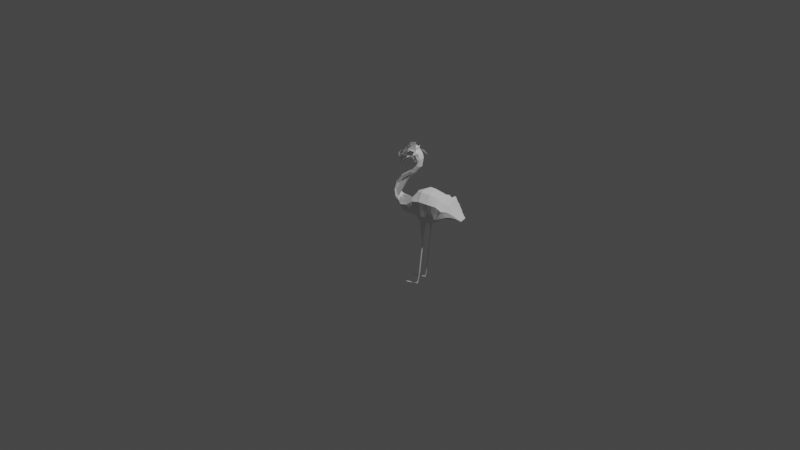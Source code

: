 # Source: flamingo.blend  (saved by Blender 2.82.7; exported with 4.5.12 LTS)
import bpy
from mathutils import Matrix  # noqa: F401  (used for matrix-valued properties, if any)

bpy.ops.wm.read_factory_settings(use_empty=True)
scene = bpy.context.scene
scene.name = 'Scene'

# ---- collections
col_collection = bpy.data.collections.new('Collection'); scene.collection.children.link(col_collection)

# ---- materials (node trees are filled in below, after node groups)
mat_default_obj_002 = bpy.data.materials.new('Default OBJ.002')
mat_default_obj_002.use_transparent_shadow = False

# ---- material node trees
mat_default_obj_002.use_nodes = True; mat_default_obj_002.node_tree.nodes.clear()
_N = mat_default_obj_002.node_tree.nodes; _L = mat_default_obj_002.node_tree.links
n0 = _N.new('ShaderNodeOutputMaterial'); n0.name = 'Material Output'; n0.location = (300, 300)
n1 = _N.new('ShaderNodeBsdfPrincipled'); n1.name = 'Principled BSDF'; n1.location = (10, 300)
n1.distribution = 'GGX'
n1.subsurface_method = 'BURLEY'
n1.inputs[3].default_value = 1.45
n1.inputs[27].default_value = (0.0, 0.0, 0.0, 1.0)
n1.inputs[28].default_value = 1.0
_L.new(n1.outputs[0], n0.inputs[0])
n0.is_active_output = True

# ---- world
world_world = bpy.data.worlds.new('World'); scene.world = world_world
world_world.use_nodes = True; world_world.node_tree.nodes.clear()
_N = world_world.node_tree.nodes; _L = world_world.node_tree.links
n0 = _N.new('ShaderNodeOutputWorld'); n0.name = 'World Output'; n0.location = (300, 300)
n1 = _N.new('ShaderNodeBackground'); n1.name = 'Background'; n1.location = (10, 300)
n1.inputs[0].default_value = (0.05088, 0.05088, 0.05088, 1.0)
_L.new(n1.outputs[0], n0.inputs[0])
n0.is_active_output = True
world_world.color = (0.05088, 0.05088, 0.05088)
world_world.use_sun_shadow = False
world_world.sun_shadow_jitter_overblur = 0.0

# ---- cameras
cam_camera = bpy.data.cameras.new('Camera')
cam_camera.clip_end = 100.0
cam_camera.ortho_scale = 7.314

# ---- lights
light_light = bpy.data.lights.new('Light', 'POINT')
light_light.transmission_factor = 0.0
light_light.energy = 1000.0
light_light.shadow_soft_size = 0.1
light_light.shadow_maximum_resolution = 0.006
light_light.use_absolute_resolution = True

# ---- meshes
me_flamingo = bpy.data.meshes.new('Flamingo')
me_flamingo.from_pydata([(0.0981, 0.03066, -0.1822), (0.1289, 0.04308, -0.1767), (-0.361, 0.4126, 0.146), (-0.19, 0.5214, 0.08026), (0.2831, 0.01491, -0.1345), (0.2845, 0.01042, -0.1311), (0.283, 0.0109, -0.1346), (-0.1805, 0.5218, 0.09294), (-0.1832, 0.5216, 0.08998), (0.2295, 0.06251, -0.137), (0.2104, 0.08391, -0.1356), (-0.3556, 0.4114, 0.1566), (-0.3569, 0.412, 0.153), (0.1384, 0.02934, -0.1418), (0.1606, 0.03131, -0.1433), (0.1914, 0.1053, -0.1342), (0.1712, 0.1314, -0.1322), (-0.3511, 0.4288, 0.1543), (-0.356, 0.4197, 0.1508), (-0.3529, 0.4292, 0.1503), (0.1186, 0.01434, -0.133), (0.09079, 0.001387, -0.1402), (0.1122, 0.01716, -0.1477), (-0.3448, 0.4463, 0.1526), (-0.3464, 0.4466, 0.1485), (0.08254, -0.01354, -0.1234), (-0.3392, 0.4616, 0.1455), (-0.3004, 0.592, 0.1124), (-0.3283, 0.4795, 0.1246), (0.04918, -0.03753, -0.1192), (-0.2775, 0.6007, 0.09724), (-0.2902, 0.5951, 0.1001), (-0.2883, 0.5973, 0.1085), (-0.0003903, -0.05818, -0.08094), (0.04452, -0.05505, -0.08102), (0.00808, -0.06276, -0.05753), (-0.2423, 0.5852, 0.09724), (-0.19, 0.5395, 0.09327), (0.2435, 0.02244, -0.09543), (-0.1879, 0.5585, 0.1164), (-0.1792, 0.5403, 0.1051), (-0.05682, -0.06127, 0.02715), (-0.06347, -0.06102, 0.006322), (-0.2809, 0.5012, 0.1352), (-0.277, 0.5052, 0.1129), (-0.2691, 0.5057, 0.1329), (-0.2366, 0.5917, 0.117), (-0.2331, 0.5931, 0.1308), (0.01655, -0.06733, -0.03412), (0.06415, -0.06175, -0.03132), (0.02652, -0.06836, -0.008999), (-0.2916, 0.4974, 0.1423), (-0.3092, 0.4924, 0.1333), (-0.2995, 0.4963, 0.1234), (-0.2655, 0.6093, 0.1414), (-0.2823, 0.6038, 0.1339), (-0.2786, 0.6047, 0.1481), (0.06943, -0.04613, -0.07011), (0.08297, -0.04906, -0.03822), (-0.315, 0.4809, 0.157), (-0.3315, 0.4687, 0.154), (-0.3204, 0.4805, 0.1436), (-0.2918, 0.6002, 0.1548), (-0.3313, 0.4607, 0.1676), (-0.3373, 0.4536, 0.1635), (-0.3344, 0.4611, 0.1587), (-0.3242, 0.2142, 0.1527), (-0.3085, 0.2419, 0.1491), (0.1018, -0.03636, -0.04521), (0.1048, -0.01957, -0.07698), (0.1172, -0.02159, -0.04762), (-0.3377, 0.4446, 0.1717), (-0.3427, 0.437, 0.1662), (-0.2927, 0.2696, 0.1454), (-0.2576, 0.3077, 0.1243), (0.1488, 0.192, -0.05902), (0.1636, 0.169, -0.08685), (0.1363, 0.1894, -0.09664), (0.1499, 0.004103, -0.05967), (0.1216, -0.006044, -0.07691), (0.1371, 0.00588, -0.08928), (-0.3436, 0.4263, 0.1733), (-0.3489, 0.4178, 0.167), (-0.3458, 0.4274, 0.1666), (0.2117, 0.1127, -0.07697), (0.1824, 0.1401, -0.09638), (0.1929, 0.1419, -0.06799), (-0.3494, 0.4083, 0.1744), (-0.3543, 0.401, 0.1679), (-0.3516, 0.4094, 0.1674), (-0.1626, 0.4644, 0.1045), (-0.1672, 0.4648, 0.09733), (0.2466, 0.0647, -0.09201), (0.2187, 0.08782, -0.1132), (0.2292, 0.08868, -0.08449), (0.2056, 0.02182, -0.08408), (0.2245, 0.02213, -0.08976), (-0.1683, 0.5223, 0.1092), (-0.1657, 0.5045, 0.09851), (0.2959, 0.007682, -0.1021), (0.289, 0.008993, -0.1208), (0.2713, 0.03904, -0.09685), (0.2894, 0.01415, -0.1204), (0.2627, 0.03926, -0.1205), (-0.2573, 0.5103, 0.1306), (-0.04972, -0.06035, -0.09261), (-0.008712, -0.05452, -0.104), (-0.04728, -0.1857, -0.0562), (-0.04637, -0.2671, -0.0538), (-0.04682, -0.2679, -0.06084), (-0.03819, -0.08695, -0.04308), (-0.04966, -0.104, -0.04181), (-0.04775, -0.1035, -0.05156), (-0.06352, -0.08175, -0.01528), (-0.07741, -0.1009, -0.03192), (-0.06353, -0.1025, -0.03687), (-0.05798, -0.1842, -0.04424), (-0.05243, -0.2659, -0.05162), (-0.04058, -0.6543, -0.07551), (-0.04101, -0.6988, -0.07804), (-0.04629, -0.4379, -0.0623), (-0.04015, -0.6099, -0.07299), (-0.0421, -0.4398, -0.07048), (-0.03566, -0.6106, -0.0746), (-0.03739, -0.6116, -0.08013), (-0.03875, -0.7147, -0.08464), (-0.03843, -0.7263, -0.07423), (-0.04114, -0.7283, -0.0819), (-0.03685, -0.6564, -0.08371), (-0.03456, -0.701, -0.08155), (-0.125, -0.7305, -0.04016), (-0.08658, -0.7251, -0.05513), (-0.04464, -0.7092, -0.07414), (-0.0482, -0.7196, -0.07011), (-0.1775, -0.7354, -0.05317), (-0.08146, -0.7311, -0.05688), (-0.1277, -0.7355, -0.048), (-0.08442, -0.7319, -0.06495), (-0.1755, -0.7355, -0.04698), (-0.1494, -0.7367, -0.04183), (-0.1693, -0.7379, -0.03111), (-0.1467, -0.7333, -0.03598), (-0.1519, -0.7365, -0.04834), (-0.1735, -0.7355, -0.04078), (-0.09065, -0.7314, -0.08128), (-0.1309, -0.7352, -0.05647), (-0.1342, -0.7348, -0.06494), (-0.04098, -0.7158, -0.09135), (-0.04319, -0.4407, -0.07677), (-0.04252, -0.08414, -0.06246), (-0.05148, -0.08155, -0.08021), (-0.1846, 0.5399, 0.0992), (-0.1952, 0.5558, 0.1001), (-0.2404, 0.5874, 0.1038), (-0.2385, 0.5895, 0.1104), (-0.3031, 0.4962, 0.1145), (-0.3161, 0.4909, 0.1175), (-0.3068, 0.4962, 0.1057), (-0.2725, 0.6055, 0.1162), (-0.2863, 0.5994, 0.117), (-0.2843, 0.6016, 0.1255), (0.06262, -0.04349, -0.0865), (0.03818, -0.05094, -0.09883), (0.05581, -0.04086, -0.1029), (-0.323, 0.4802, 0.1373), (-0.3351, 0.4688, 0.1444), (-0.3256, 0.4798, 0.131), (-0.2975, 0.5958, 0.1273), (-0.336, 0.4613, 0.1543), (-0.3401, 0.454, 0.1554), (-0.3376, 0.4614, 0.1499), (0.08069, -0.03193, -0.09208), (0.09013, -0.01675, -0.1076), (0.09746, -0.01816, -0.09231), (-0.3416, 0.4456, 0.1607), (-0.3463, 0.4379, 0.158), (-0.3432, 0.446, 0.1567), (-0.2608, 0.3085, 0.1204), (0.1594, 0.1652, -0.1013), (0.1262, 0.1805, -0.1283), (0.1312, 0.1849, -0.1125), (0.1311, 0.008695, -0.1038), (0.1068, -0.002725, -0.1083), (0.125, 0.01151, -0.1183), (-0.2212, 0.3449, 0.1063), (-0.201, 0.3852, 0.0955), (-0.1971, 0.385, 0.09947), (-0.3476, 0.4279, 0.1625), (-0.3525, 0.4187, 0.1589), (-0.3494, 0.4283, 0.1584), (0.198, 0.1093, -0.1153), (0.1749, 0.1343, -0.1202), (0.1787, 0.1372, -0.1083), (0.1687, 0.02459, -0.1208), (0.1431, 0.02574, -0.1284), (0.1646, 0.02797, -0.1321), (-0.3529, 0.4101, 0.1638), (-0.3543, 0.4107, 0.1602), (-0.1731, 0.4251, 0.09265), (-0.1744, 0.4646, 0.09088), (0.2339, 0.06375, -0.1261), (0.2132, 0.08521, -0.1282), (0.2159, 0.08652, -0.1207), (-0.1751, 0.5222, 0.09886), (-0.1778, 0.522, 0.0959), (0.2875, 0.009468, -0.1243), (0.2858, 0.005357, -0.128), (0.286, 0.009944, -0.1277), (0.2608, 0.03905, -0.125), (0.2862, 0.01453, -0.1274), (-0.2677, 0.5115, 0.1029), (0.1864, 0.01842, -0.07667), (0.1815, 0.01224, -0.03688), (0.1671, 0.01502, -0.06927), (-0.1977, 0.06921, 0.3065), (-0.2356, 0.06648, 0.2791), (-0.1904, 0.05664, 0.3033), (-0.03647, 0.07319, 0.302), (-0.06512, 0.1074, 0.3207), (-0.05975, 0.06068, 0.3083), (0.00434, 0.07454, 0.29), (0.03271, 0.148, 0.2957), (-0.002784, 0.1398, 0.3036), (0.08224, 0.0753, 0.2626), (0.115, 0.1431, 0.2642), (0.07386, 0.1455, 0.28), (0.1543, 0.07643, 0.2361), (0.19, 0.139, 0.2295), (0.1525, 0.141, 0.2468), (-0.1142, 0.04749, 0.321), (-0.09196, 0.08323, 0.3299), (-0.126, 0.07552, 0.3318), (0.2088, 0.07068, 0.2154), (0.2455, 0.1101, 0.2071), (0.2177, 0.1246, 0.2183), (0.2398, 0.06497, 0.1645), (0.2552, 0.09394, 0.1228), (0.2504, 0.102, 0.1649), (0.2616, 0.06172, 0.1014), (0.2742, 0.07182, 0.07855), (0.2647, 0.08288, 0.1007), (0.2827, 0.04852, 0.05789), (0.2936, 0.0473, 0.03507), (0.2839, 0.05956, 0.05681), (0.309, 0.02491, 0.009142), (0.3245, 0.0124, -0.018), (0.309, 0.02985, 0.008535), (-0.2671, 0.08008, 0.2662), (-0.3018, 0.08584, 0.2591), (-0.2687, 0.07409, 0.2689), (-0.3343, 0.149, 0.2407), (-0.3213, 0.1175, 0.2525), (-0.3165, 0.1213, 0.2471), (-0.3289, 0.2179, 0.2315), (-0.3394, 0.185, 0.2412), (-0.3316, 0.1835, 0.2361), (-0.2923, 0.2848, 0.22), (-0.3194, 0.2573, 0.2308), (-0.3106, 0.2513, 0.2258), (-0.2085, 0.3581, 0.1921), (-0.2569, 0.3302, 0.2106), (-0.2504, 0.3214, 0.2061), (-0.1704, 0.4318, 0.1768), (-0.1925, 0.4016, 0.1883), (-0.1894, 0.395, 0.1844), (-0.1639, 0.4629, 0.1769), (-0.1634, 0.4887, 0.1849), (-0.1777, 0.5289, 0.1864), (-0.1772, 0.5059, 0.191), (-0.1675, 0.5114, 0.1817), (-0.1889, 0.539, 0.2252), (-0.1968, 0.5225, 0.2272), (-0.1833, 0.5339, 0.2058), (-0.2139, 0.5413, 0.2544), (-0.2126, 0.5166, 0.2687), (-0.2014, 0.5402, 0.2398), (-0.2475, 0.5321, 0.2637), (-0.2377, 0.5063, 0.276), (-0.2307, 0.5367, 0.2591), (-0.2844, 0.4978, 0.253), (-0.2755, 0.4853, 0.2606), (-0.266, 0.515, 0.2584), (-0.319, 0.4618, 0.2442), (-0.306, 0.4617, 0.2447), (-0.3017, 0.4798, 0.2486), (-0.3305, 0.4352, 0.2344), (-0.3197, 0.4442, 0.2364), (-0.3248, 0.4485, 0.2393), (-0.3327, 0.4252, 0.2323), (-0.3309, 0.4154, 0.2284), (-0.3282, 0.4248, 0.2305), (-0.3354, 0.4036, 0.222), (-0.3321, 0.4095, 0.2253), (-0.3351, 0.4094, 0.2262), (0.309, 0.01997, 0.00975), (0.2904, 0.02873, 0.02911), (0.3069, 0.01663, 0.001996), (-0.1719, 0.5481, 0.172), (-0.1645, 0.5347, 0.1758), (-0.166, 0.5358, 0.1641), (-0.02266, 0.1764, 0.2769), (0.01803, 0.1884, 0.2693), (-0.2756, 0.06787, 0.2623), (-0.3109, 0.08321, 0.2513), (0.01148, 0.009321, 0.2765), (-0.03525, -0.002582, 0.2579), (0.01048, -0.01741, 0.2399), (-0.2221, 0.5095, 0.2501), (-0.2225, 0.5114, 0.2801), (-0.2323, 0.5035, 0.2601), (-0.2656, 0.08607, 0.2635), (-0.2432, 0.08471, 0.2606), (-0.2704, 0.09567, 0.2471), (-0.1903, 0.5637, 0.2109), (-0.1779, 0.5604, 0.1798), (-0.1976, 0.5712, 0.2023), (0.1003, 0.1835, 0.2378), (0.05916, 0.186, 0.2535), (-0.3306, 0.116, 0.2459), (-0.3409, 0.1492, 0.2459), (-0.3503, 0.1488, 0.2405), (0.09065, 0.005106, 0.2453), (0.05627, -0.03225, 0.222), (0.09112, -0.02899, 0.2025), (-0.2478, 0.498, 0.2557), (-0.2529, 0.5013, 0.2719), (-0.2634, 0.4925, 0.2514), (-0.3117, 0.1251, 0.2417), (-0.2975, 0.1066, 0.2337), (-0.3113, 0.1291, 0.2282), (-0.2237, 0.5671, 0.2421), (-0.2174, 0.5819, 0.2247), (-0.2345, 0.5786, 0.2301), (0.1706, 0.1719, 0.1976), (0.1355, 0.1777, 0.2177), (-0.3484, 0.1859, 0.2356), (-0.3378, 0.2209, 0.2365), (-0.3465, 0.2229, 0.2308), (0.1561, 0.01181, 0.2254), (0.1258, -0.02572, 0.1827), (0.1492, -0.01679, 0.1761), (-0.2832, 0.48, 0.2418), (-0.2981, 0.4693, 0.2493), (-0.3031, 0.4674, 0.2322), (-0.3238, 0.1819, 0.231), (-0.325, 0.1516, 0.2228), (-0.3217, 0.1824, 0.2194), (-0.117, 0.1161, 0.303), (-0.1476, 0.1011, 0.3004), (-0.2676, 0.5557, 0.2383), (-0.2421, 0.563, 0.2556), (-0.2516, 0.5753, 0.2355), (-0.05437, 0.01396, 0.2958), (-0.08636, -0.002724, 0.2661), (-0.06084, -0.002649, 0.2619), (-0.3098, 0.2954, 0.214), (-0.3282, 0.2592, 0.2224), (-0.31, 0.4602, 0.228), (-0.3138, 0.4541, 0.2401), (-0.3169, 0.453, 0.2238), (-0.3017, 0.2454, 0.2207), (-0.3184, 0.2132, 0.216), (-0.3015, 0.2438, 0.2091), (-0.3094, 0.5069, 0.2404), (-0.2708, 0.5264, 0.2566), (-0.2837, 0.5361, 0.241), (0.2262, 0.143, 0.1752), (0.1984, 0.1574, 0.1864), (-0.226, 0.3688, 0.1861), (-0.2679, 0.3321, 0.2001), (0.1999, 0.01681, 0.2124), (0.1726, -0.007862, 0.1695), (0.1847, -0.002047, 0.1607), (-0.3216, 0.4441, 0.2223), (-0.3255, 0.4342, 0.2326), (-0.3264, 0.4353, 0.2209), (-0.2439, 0.3127, 0.2015), (-0.2846, 0.2743, 0.2021), (-0.2442, 0.3103, 0.1894), (-0.3396, 0.4588, 0.2352), (-0.3241, 0.4695, 0.2482), (-0.3351, 0.4777, 0.2398), (0.2432, 0.1191, 0.09977), (0.2347, 0.131, 0.1375), (-0.3447, 0.4283, 0.2284), (-0.3356, 0.4361, 0.2361), (-0.344, 0.4399, 0.2307), (-0.1801, 0.4373, 0.17), (-0.203, 0.4031, 0.178), (0.2292, 0.02793, 0.1641), (0.1968, 0.00377, 0.1519), (0.2164, 0.01744, 0.1282), (-0.1842, 0.3855, 0.1691), (-0.2043, 0.3495, 0.188), (-0.2037, 0.3462, 0.1766), (-0.332, 0.4163, 0.2197), (-0.3292, 0.4258, 0.2203), (0.2671, 0.08356, 0.06175), (0.2551, 0.1013, 0.08076), (-0.3383, 0.4035, 0.2164), (-0.3375, 0.4037, 0.2219), (-0.341, 0.4041, 0.2178), (-0.1731, 0.4863, 0.1723), (-0.1766, 0.4618, 0.1711), (0.2585, 0.04055, 0.1022), (0.236, 0.0311, 0.1044), (0.2501, 0.03284, 0.08551), (-0.1832, 0.04407, 0.3001), (-0.2403, 0.05253, 0.2733), (-0.1905, 0.03136, 0.2856), (-0.3338, 0.4096, 0.2173), (-0.3334, 0.4036, 0.2221), (-0.3356, 0.4028, 0.2149), (-0.1587, 0.4624, 0.1594), (-0.1684, 0.4272, 0.1732), (-0.1646, 0.4247, 0.1616), (-0.3432, 0.4104, 0.2219), (-0.3387, 0.4149, 0.2322), (0.2904, 0.05124, 0.02501), (0.2788, 0.0674, 0.04338), (-0.1783, 0.08612, 0.2977), (-0.2107, 0.08541, 0.2791), (-0.1975, 0.5184, 0.1829), (0.2816, 0.03749, 0.05897), (0.2642, 0.03457, 0.06663), (0.2773, 0.03165, 0.04787), (-0.1593, 0.518, 0.1607), (-0.1513, 0.4991, 0.169), (-0.1527, 0.5001, 0.1573), (0.3234, 0.008002, -0.02496), (0.3249, 0.006573, -0.01834), (0.3235, 0.004538, -0.02512), (-0.09019, 0.1403, 0.2938), (-0.03828, 0.1316, 0.3115), (-0.06334, 0.1644, 0.2846), (0.3069, 0.03135, 0.0001036), (0.3234, 0.01147, -0.02481), (-0.1024, 0.01945, 0.3103), (-0.1408, 0.01019, 0.298), (-0.1136, 0.003734, 0.282), (-0.2119, 0.5155, 0.24), (-0.2047, 0.5169, 0.2114), (-0.2126, 0.5114, 0.1956), (-0.225, 0.5087, 0.2133), (-0.2154, 0.5111, 0.189), (-0.1248, -0.01198, 0.2537), (-0.1563, -0.009494, 0.2548), (-0.1297, -0.01626, 0.2357), (0.3032, 0.03346, -0.01291), (0.3223, 0.01053, -0.03161), (0.3211, 0.01065, -0.03528), (0.321, 0.00634, -0.03534), (0.322, 0.002503, -0.0319), (0.3209, 0.002033, -0.0354), (-0.1607, 0.5196, 0.145), (-0.154, 0.5012, 0.1457), (-0.154, 0.5017, 0.1417), (0.273, 0.02581, 0.03678), (0.2547, 0.02523, 0.04406), (0.2702, 0.0241, 0.02929), (-0.2057, 0.5135, 0.1646), (-0.1953, 0.4987, 0.1602), (-0.2237, 0.1016, 0.2518), (-0.2038, 0.1087, 0.2494), (-0.23, 0.1056, 0.24), (0.2736, 0.07524, 0.02995), (0.2853, 0.05627, 0.009461), (0.2708, 0.07717, 0.02267), (-0.3504, 0.4113, 0.2135), (-0.3519, 0.4185, 0.22), (-0.3544, 0.4189, 0.2167), (-0.1575, 0.4617, 0.1478), (-0.1598, 0.4226, 0.1443), (-0.1569, 0.4621, 0.143), (-0.3368, 0.4093, 0.2058), (-0.3378, 0.4021, 0.2078), (-0.3393, 0.4015, 0.2048), (-0.1979, 0.01866, 0.2711), (-0.2494, 0.03785, 0.253), (-0.2028, 0.01418, 0.2538), (0.2417, 0.02513, 0.06887), (0.2195, 0.02027, 0.07113), (0.2371, 0.02275, 0.0576), (-0.1849, 0.4838, 0.1557), (-0.1874, 0.4609, 0.1557), (-0.3412, 0.4033, 0.2107), (-0.3464, 0.4038, 0.2103), (-0.3428, 0.4027, 0.2075), (0.2455, 0.1198, 0.06084), (0.2562, 0.09807, 0.03588), (0.2405, 0.1237, 0.0497), (-0.3315, 0.4266, 0.2058), (-0.3331, 0.4171, 0.2111), (-0.3344, 0.417, 0.2068), (-0.182, 0.3826, 0.1576), (-0.2037, 0.343, 0.1598), (-0.1818, 0.3828, 0.1521), (0.1986, 0.005399, 0.07682), (0.1822, -0.008836, 0.09985), (0.1776, -0.009473, 0.08248), (-0.2136, 0.4045, 0.1678), (-0.1899, 0.438, 0.1556), (-0.355, 0.4319, 0.2191), (0.219, 0.1601, 0.11), (0.2248, 0.1493, 0.06352), (0.2124, 0.1658, 0.09523), (-0.3461, 0.4859, 0.2314), (-0.2444, 0.3079, 0.1772), (-0.2854, 0.272, 0.1845), (-0.2446, 0.3075, 0.1722), (-0.3251, 0.4441, 0.2042), (-0.3272, 0.4363, 0.2091), (-0.3286, 0.4362, 0.2048), (0.1646, -0.02272, 0.09203), (0.1567, -0.03296, 0.1182), (0.1516, -0.03596, 0.1015), (-0.279, 0.334, 0.1895), (-0.2413, 0.3711, 0.1721), (-0.281, 0.3343, 0.1857), (0.1791, 0.1903, 0.1545), (0.1999, 0.1824, 0.1269), (0.1721, 0.1968, 0.1381), (-0.3249, 0.5175, 0.2235), (-0.2966, 0.5458, 0.2254), (-0.3004, 0.5475, 0.2198), (-0.3013, 0.2421, 0.1974), (-0.3164, 0.2118, 0.2004), (-0.3009, 0.2419, 0.1924), (-0.3158, 0.459, 0.2069), (-0.3199, 0.4519, 0.2075), (-0.3216, 0.452, 0.2036), (-0.3369, 0.2611, 0.214), (-0.3207, 0.2975, 0.1992), (-0.3397, 0.2613, 0.2098), (-0.06721, -0.01925, 0.228), (-0.1031, -0.02303, 0.2167), (-0.0743, -0.02529, 0.2054), (-0.2827, 0.5688, 0.2144), (-0.2611, 0.5876, 0.2154), (-0.265, 0.5901, 0.2091), (-0.3196, 0.1829, 0.2078), (-0.3231, 0.1555, 0.2043), (-0.3198, 0.1837, 0.2024), (-0.2932, 0.4756, 0.2165), (-0.3082, 0.4656, 0.215), (-0.31, 0.4659, 0.2103), (0.1365, -0.04731, 0.1101), (0.1281, -0.05782, 0.1355), (0.1213, -0.05865, 0.1186), (-0.3574, 0.1867, 0.2301), (-0.3586, 0.2251, 0.2203), (0.1184, 0.2144, 0.1885), (0.1444, 0.2113, 0.1493), (0.1101, 0.2209, 0.1705), (-0.2453, 0.5901, 0.2181), (-0.2338, 0.5958, 0.2122), (-0.2494, 0.5929, 0.2106), (-0.3108, 0.1331, 0.2148), (-0.3014, 0.1148, 0.2123), (-0.3122, 0.1351, 0.2083), (-0.261, 0.4906, 0.2265), (-0.2738, 0.4838, 0.2308), (-0.2765, 0.4853, 0.2227), (0.1072, -0.06208, 0.08393), (0.07369, -0.06648, 0.1139), (0.06446, -0.06906, 0.09047), (0.04447, 0.2264, 0.2271), (0.07577, 0.2304, 0.1916), (0.03464, 0.2329, 0.2074), (-0.205, 0.5786, 0.1936), (-0.1821, 0.5669, 0.1631), (-0.2079, 0.5813, 0.1876), (-0.2752, 0.1053, 0.2307), (-0.2562, 0.1025, 0.2307), (-0.2788, 0.1086, 0.2215), (-0.2316, 0.5024, 0.2314), (-0.2456, 0.4959, 0.2303), (-0.2353, 0.5023, 0.2218), (-0.03177, -0.06826, 0.172), (-0.007903, -0.109, 0.155), (-0.02185, -0.06446, 0.1891), (-0.2869, 0.05882, 0.2436), (-0.04254, 0.2131, 0.2503), (-0.006486, 0.2353, 0.2232), (-0.05209, 0.2195, 0.2313), (-0.1747, 0.5522, 0.1557), (-0.1674, 0.537, 0.1524), (-0.1674, 0.5375, 0.1484), (0.3049, 0.0133, -0.005757), (0.2856, 0.02297, 0.01453), (0.3032, 0.0125, -0.01044), (0.2982, 0.009945, -0.02444), (0.267, 0.01981, -0.03372), (0.2886, 0.01009, -0.04927), (-0.1807, 0.5577, 0.1352), (-0.1672, 0.539, 0.1364), (-0.1691, 0.5395, 0.1282), (-0.04109, -0.063, 0.06782), (-0.07432, -0.05038, 0.1082), (-0.08493, -0.0495, 0.08654), (-0.2465, 0.5018, 0.1931), (-0.2643, 0.4993, 0.1788), (-0.2538, 0.504, 0.173), (-0.2897, 0.1187, 0.1939), (-0.2814, 0.1183, 0.1726), (-0.2972, 0.1231, 0.1736), (-0.2166, 0.5895, 0.1696), (-0.1923, 0.5759, 0.1423), (-0.2231, 0.5919, 0.1571), (0.005162, 0.2523, 0.1482), (0.02767, 0.2571, 0.08601), (-0.01346, 0.2595, 0.1018), (0.08875, -0.06451, 0.03335), (0.05523, -0.07164, 0.06705), (0.04587, -0.07052, 0.04158), (-0.2771, 0.4957, 0.1804), (-0.2844, 0.4896, 0.1984), (-0.2899, 0.4921, 0.1819), (-0.3164, 0.1412, 0.1889), (-0.3129, 0.128, 0.1745), (-0.3201, 0.1448, 0.1752), (-0.2616, 0.6015, 0.1883), (-0.2539, 0.608, 0.1719), (-0.2683, 0.6036, 0.1753), (0.08495, 0.2404, 0.1163), (0.1031, 0.2379, 0.05543), (0.06539, 0.2475, 0.07072), (0.1188, -0.05165, 0.05956), (0.1076, -0.05182, 0.02661), (-0.3048, 0.4797, 0.1837), (-0.3155, 0.4669, 0.196), (-0.3196, 0.4673, 0.1856), (-0.3203, 0.1858, 0.186), (-0.3273, 0.1616, 0.1759), (-0.3218, 0.1874, 0.1746), (-0.2827, 0.5992, 0.1787), (-0.3005, 0.5767, 0.1849), (-0.09553, -0.0434, 0.1376), (-0.1343, -0.0362, 0.1275), (-0.1097, -0.04284, 0.1068), (-0.3246, 0.4599, 0.1851), (-0.3265, 0.4524, 0.1917), (-0.3295, 0.4526, 0.1847), (-0.2999, 0.2413, 0.1776), (-0.3164, 0.2133, 0.1732), (-0.3014, 0.2411, 0.1675), (-0.3357, 0.5224, 0.2089), (0.1514, 0.2163, 0.08891), (0.1587, 0.209, 0.03303), (0.1309, 0.2235, 0.04423), (0.1502, -0.02465, 0.04227), (0.1265, -0.03913, 0.01978), (0.14, -0.02413, 0.012), (-0.3325, 0.4441, 0.1852), (-0.3328, 0.4359, 0.192), (-0.3356, 0.4356, 0.1856), (-0.2451, 0.3063, 0.1571), (-0.2865, 0.269, 0.1618), (-0.2469, 0.3058, 0.1483), (0.1769, 0.1889, 0.01469), (0.2058, 0.1643, 0.02386), (0.1952, 0.1687, -0.003653), (0.1729, 0.001536, 0.0005918), (0.163, -0.01067, 0.03161), (0.1534, -0.009129, 0.004173), (-0.1811, 0.3835, 0.1355), (-0.2072, 0.3426, 0.1347), (-0.1824, 0.3832, 0.1268), (-0.3385, 0.4257, 0.1865), (-0.3385, 0.4166, 0.1941), (-0.3414, 0.4159, 0.1874), (0.2254, 0.1353, 0.01627), (0.2336, 0.1102, -0.01968), (0.2144, 0.1395, -0.01166), (-0.3511, 0.4004, 0.191), (-0.3441, 0.4077, 0.1882), (-0.3437, 0.3999, 0.1959), (-0.3469, 0.3995, 0.189), (-0.1566, 0.4637, 0.1202), (-0.1566, 0.4238, 0.1275), (-0.1575, 0.4237, 0.1189), (0.2622, 0.08296, 0.0008301), (0.2682, 0.06228, -0.03523), (0.2509, 0.08625, -0.02745), (0.2616, 0.01909, 0.006732), (0.2312, 0.01897, -0.01707), (0.2491, 0.01939, -0.0254), (-0.1624, 0.5216, 0.1249), (-0.1538, 0.5032, 0.1298), (-0.1557, 0.5037, 0.1215), (0.3102, 0.00609, -0.06473), (0.2892, 0.03705, -0.04994), (0.3176, 0.011, -0.04629), (0.3101, 0.01181, -0.06465), (-0.1625, -0.02936, 0.1401), (-0.1724, -0.02177, 0.1957), (-0.2235, 0.51, 0.169), (-0.2434, 0.5087, 0.1672), (0.04395, -0.0709, 0.1545), (0.08273, -0.06479, 0.1369), (0.007221, -0.1104, 0.1497), (0.03875, -0.09013, 0.164), (0.008432, -0.07729, 0.1765), (0.01941, -0.09336, 0.1076), (0.009845, -0.09458, 0.08988), (0.008555, -0.2726, 0.1327), (0.002849, -0.1908, 0.1456), (-0.004777, -0.1908, 0.1411), (0.01908, -0.2738, 0.1342), (0.02345, -0.1935, 0.1383), (0.01315, -0.1921, 0.1419), (0.03019, -0.618, 0.1132), (0.02963, -0.4471, 0.1217), (0.02463, -0.4459, 0.1237), (0.03042, -0.707, 0.109), (0.03499, -0.6641, 0.1091), (0.0303, -0.6625, 0.1111), (0.02372, -0.7281, 0.1213), (0.03418, -0.7219, 0.1103), (0.02703, -0.7176, 0.1151), (-0.09691, -0.7444, 0.1583), (-0.07581, -0.7451, 0.1512), (-0.07511, -0.7415, 0.1544), (-0.0148, -0.7334, 0.1358), (-0.05348, -0.7438, 0.1468), (-0.01018, -0.7394, 0.1302), (-0.06316, -0.7427, 0.1214), (-0.08347, -0.744, 0.1311), (-0.081, -0.7444, 0.1376), (-0.07841, -0.7447, 0.1444), (-0.01327, -0.74, 0.1218), (-0.05994, -0.7431, 0.1298), (-0.01635, -0.7406, 0.1134), (0.03507, -0.7092, 0.1027), (0.0333, -0.665, 0.09931), (0.03414, -0.6646, 0.1042), (0.03018, -0.7366, 0.1053), (0.03103, -0.7238, 0.0976), (0.0326, -0.7229, 0.1039), (0.03322, -0.6199, 0.1057), (0.0277, -0.4486, 0.1092), (0.02866, -0.4479, 0.1154), (0.02377, -0.1114, 0.1347), (0.02897, -0.09214, 0.1253), (0.03386, -0.09114, 0.1446), (0.02411, -0.2758, 0.1252), (0.02394, -0.1936, 0.1299), (0.3016, 0.0117, -0.01511), (0.2813, 0.02056, 0.002845), (0.2999, 0.01082, -0.01978), (-0.1761, 0.5549, 0.1482), (-0.1673, 0.538, 0.1444), (-0.1673, 0.5385, 0.1404), (-0.06164, 0.226, 0.2124), (-0.239, 0.5021, 0.2122), (-0.2528, 0.4963, 0.2106), (-0.2428, 0.502, 0.2027), (-0.2824, 0.112, 0.2123), (-0.2668, 0.1099, 0.2085), (-0.286, 0.1154, 0.2031), (-0.2108, 0.584, 0.1816), (-0.1849, 0.5714, 0.1561), (-0.2137, 0.5868, 0.1756), (0.02481, 0.2394, 0.1877), (0.05612, 0.2434, 0.1522), (0.01499, 0.2459, 0.1679), (-0.2673, 0.4922, 0.2085), (-0.2791, 0.4867, 0.2146), (-0.2818, 0.4882, 0.2065), (-0.3136, 0.1371, 0.2018), (-0.3053, 0.1208, 0.1976), (-0.315, 0.1392, 0.1954), (-0.2534, 0.5958, 0.2032), (-0.2424, 0.6022, 0.1951), (-0.2575, 0.5986, 0.1957), (0.1017, 0.2274, 0.1524), (0.1305, 0.2243, 0.1165), (0.09333, 0.2339, 0.1343), (0.1246, -0.05044, 0.07647), (0.1144, -0.05949, 0.1017), (-0.2977, 0.4774, 0.2036), (-0.3118, 0.4662, 0.2055), (-0.3137, 0.4665, 0.2008), (-0.3199, 0.1844, 0.1969), (-0.3247, 0.1575, 0.1931), (-0.3201, 0.1851, 0.1915), (-0.2904, 0.5731, 0.2024), (-0.2688, 0.5926, 0.2027), (-0.2726, 0.5951, 0.1964), (-0.08138, -0.03133, 0.1828), (-0.112, -0.03197, 0.1839), (-0.08846, -0.03737, 0.1602), (-0.3424, 0.2615, 0.2055), (-0.3193, 0.4594, 0.1982), (-0.3232, 0.4522, 0.1996), (-0.3249, 0.4523, 0.1956), (-0.3006, 0.2417, 0.1875), (-0.3155, 0.2126, 0.1898), (-0.3002, 0.2415, 0.1825), (-0.3321, 0.5208, 0.2138), (-0.3043, 0.5493, 0.2141), (-0.3081, 0.551, 0.2084), (0.1652, 0.2033, 0.1217), (0.1861, 0.1954, 0.09411), (0.1583, 0.2098, 0.1053), (-0.2831, 0.3346, 0.1818), (-0.2455, 0.3717, 0.1645), (0.1597, -0.02453, 0.07504), (0.142, -0.03879, 0.06891), (0.155, -0.02459, 0.05866), (-0.3282, 0.4441, 0.196), (-0.33, 0.4361, 0.2006), (-0.3314, 0.436, 0.1963), (-0.2448, 0.3071, 0.1671), (-0.285, 0.2703, 0.1752), (-0.2449, 0.3067, 0.1621), (0.2057, 0.1716, 0.08041), (0.2121, 0.1593, 0.03708), (0.1991, 0.1773, 0.0656), (-0.2197, 0.4048, 0.1561), (0.1883, 0.0023, 0.04633), (0.1729, -0.01011, 0.06512), (0.168, -0.01039, 0.04836), (-0.1815, 0.383, 0.1466), (-0.2049, 0.3431, 0.149), (-0.1813, 0.3832, 0.1411), (-0.3343, 0.4264, 0.1973), (-0.3358, 0.4169, 0.2026), (-0.3372, 0.4167, 0.1984), (0.2355, 0.1276, 0.03856), (0.2487, 0.1036, 0.01775), (0.2304, 0.1315, 0.02742), (-0.3445, 0.402, 0.2044), (-0.35, 0.4024, 0.2037), (-0.3461, 0.4014, 0.2012), (-0.1894, 0.4609, 0.1517), (0.2281, 0.01795, 0.03499), (0.214, 0.01782, 0.05769), (0.2086, 0.01499, 0.04429), (-0.2077, 0.009697, 0.2365), (-0.2126, 0.005216, 0.2193), (-0.3397, 0.4086, 0.1986), (-0.3407, 0.401, 0.2018), (-0.3422, 0.4004, 0.1988), (-0.1563, 0.4626, 0.1382), (-0.1577, 0.4234, 0.1331), (-0.1558, 0.463, 0.1334), (-0.3547, 0.411, 0.2068), (-0.3569, 0.4192, 0.2133), (-0.3593, 0.4196, 0.2099), (0.2679, 0.0791, 0.01539), (0.2814, 0.05845, -0.001531), (0.265, 0.08103, 0.00811), (-0.2089, 0.5132, 0.1566), (0.2673, 0.02239, 0.02181), (0.2476, 0.02091, 0.02569), (0.2644, 0.02074, 0.01427), (-0.1606, 0.5206, 0.1371), (-0.1539, 0.5022, 0.1377), (-0.1539, 0.5027, 0.1337), (0.3187, 0.005986, -0.04251), (0.3197, 0.001563, -0.0389), (0.3001, 0.03466, -0.02207), (0.3199, 0.01076, -0.03895), (0.3188, 0.01088, -0.04262), (-0.1346, -0.02054, 0.2176), (-0.1671, -0.01768, 0.2154), (-0.1396, -0.02482, 0.1995), (-0.2181, 0.5107, 0.1823), (-0.2327, 0.5076, 0.1947), (-0.2208, 0.5104, 0.1756), (0.2118, 0.01558, -0.01003), (0.1999, 0.01564, -0.04373), (0.2183, 0.01903, -0.05059), (0.2441, 0.0189, 0.01644), (0.2236, 0.01553, 0.02366), (0.1924, 0.0122, -0.002998), (-0.2365, 0.5071, 0.1854), (-0.2073, 0.5133, 0.1606), (-0.1445, -0.0291, 0.1815), (-0.1165, -0.03644, 0.1675), (-0.1076, -0.0275, 0.2003), (0.2985, 0.03527, -0.02666), (0.2794, 0.05954, -0.007027), (0.3016, 0.03406, -0.01749), (0.3175, 0.005809, -0.04609), (0.3198, 0.006163, -0.03892), (-0.1605, 0.5211, 0.1331), (-0.1606, 0.5201, 0.141), (0.2791, 0.01927, -0.002979), (0.2834, 0.02185, 0.008669), (-0.272, 0.1136, 0.1974), (-0.2615, 0.1062, 0.2196), (0.2449, 0.1064, 0.008688), (0.2525, 0.1008, 0.02682), (-0.1552, 0.4635, 0.1286), (-0.3411, 0.4082, 0.195), (-0.3383, 0.4089, 0.2022), (-0.1617, -0.01358, 0.2351), (0.2032, 0.01216, 0.03089), (0.2511, 0.02293, 0.03495), (-0.1919, 0.438, 0.1517), (-0.3477, 0.4008, 0.1981), (0.2184, 0.1543, 0.0503), (-0.3357, 0.4263, 0.1931), (-0.3329, 0.4265, 0.2016), (-0.2055, 0.3431, 0.1435), (-0.1588, 0.423, 0.1387), (0.1831, 0.0007465, 0.03126), (0.1935, 0.003854, 0.06141), (-0.2434, 0.3714, 0.1683), (0.1925, 0.1831, 0.05078), (0.1792, 0.2019, 0.0777), (0.193, 0.1889, 0.1105), (-0.2848, 0.2695, 0.1706), (-0.2043, 0.3431, 0.1544), (-0.3297, 0.4441, 0.1918), (-0.3266, 0.4441, 0.2001), (0.1375, -0.03863, 0.05289), (-0.3228, 0.2977, 0.1954), (0.1236, 0.2308, 0.1001), (0.1375, 0.2178, 0.1329), (-0.3285, 0.5191, 0.2187), (-0.315, 0.213, 0.1845), (-0.2852, 0.2712, 0.1799), (-0.321, 0.4596, 0.1938), (-0.3175, 0.4592, 0.2026), (-0.06468, -0.04278, 0.137), (-0.05502, -0.03517, 0.1658), (-0.2764, 0.5976, 0.19), (-0.3255, 0.1586, 0.1875), (-0.316, 0.2122, 0.1951), (-0.3, 0.4782, 0.1972), (-0.2955, 0.4765, 0.2101), (0.1, -0.06468, 0.06614), (0.1466, -0.03895, 0.08494), (0.04629, 0.2499, 0.1324), (0.06594, 0.2369, 0.1719), (-0.2468, 0.6053, 0.1866), (-0.3073, 0.1239, 0.1903), (-0.3239, 0.1565, 0.1987), (-0.2704, 0.4931, 0.1996), (-0.2565, 0.4965, 0.2007), (-0.2642, 0.4914, 0.2175), (-0.01631, 0.2418, 0.2034), (-0.1863, 0.5736, 0.1526), (-0.2381, 0.599, 0.2036), (-0.3033, 0.1178, 0.2049), (-0.2289, 0.5082, 0.204), (-0.2538, 0.03298, 0.2381), (-0.1768, 0.5563, 0.1445), (-0.1835, 0.5691, 0.1596), (0.0252, -0.1108, 0.1251), (0.02235, -0.1119, 0.1443), (0.02455, -0.2751, 0.1322), (0.03274, -0.07345, 0.1254), (0.05515, -0.06834, 0.1837), (0.02366, -0.2766, 0.1182), (0.0347, -0.6192, 0.1111), (0.03528, -0.709, 0.107), (0.03313, -0.7349, 0.1136), (0.03175, -0.6206, 0.1002), (-0.05671, -0.7434, 0.1383), (-0.09815, -0.7463, 0.1556), (-0.05332, -0.7386, 0.1504), (0.02556, -0.7051, 0.1111), (0.02947, -0.6191, 0.095), (0.0136, -0.2726, 0.1362), (-0.01811, -0.1089, 0.1495), (-0.03205, -0.06447, 0.0877), (0.01025, -0.07857, 0.06732), (0.02149, -0.07601, 0.09638), (0.009689, -0.04415, 0.2034), (-0.03567, -0.01997, 0.2234), (0.01731, -0.1107, 0.1187), (0.09178, -0.06309, 0.1599), (-0.2503, 0.5104, 0.1489), (-0.1805, -0.02963, 0.09869), (-0.1522, -0.03596, 0.08743), (0.3026, 0.01263, -0.08302), (0.2799, 0.03882, -0.07322), (0.2571, 0.06502, -0.06343), (0.3029, 0.006372, -0.08337), (-0.1643, 0.5221, 0.1166), (-0.1575, 0.5042, 0.1133), (-0.171, 0.54, 0.12), (0.2365, 0.01969, -0.05753), (0.2548, 0.02036, -0.06446), (0.2397, 0.08953, -0.05573), (0.2222, 0.114, -0.04804), (-0.1579, 0.464, 0.1117), (-0.1584, 0.4237, 0.1102), (-0.3472, 0.4072, 0.1814), (-0.3443, 0.4152, 0.1807), (0.2034, 0.1436, -0.0396), (0.1845, 0.1732, -0.03117), (-0.3413, 0.4252, 0.18), (-0.3383, 0.4352, 0.1793), (0.1438, -0.007593, -0.02327), (0.1627, 0.002325, -0.03007), (0.1613, 0.1946, -0.02141), (0.1381, 0.2161, -0.01165), (-0.3354, 0.444, 0.1785), (-0.3325, 0.4527, 0.1778), (0.1155, -0.03963, -0.01333), (0.1297, -0.02361, -0.01827), (-0.3177, 0.2136, 0.162), (-0.303, 0.241, 0.1575), (-0.3281, 0.4603, 0.1764), (-0.3238, 0.4678, 0.1751), (-0.1239, -0.04228, 0.07603), (-0.09557, -0.04862, 0.06494), (-0.2889, 0.6007, 0.1675), (-0.3096, 0.4812, 0.1703), (-0.2954, 0.4946, 0.1654), (0.07746, -0.06434, 0.0005632), (0.09652, -0.05199, -0.006341), (-0.2609, 0.6106, 0.1572), (-0.2749, 0.6057, 0.1624), (-0.2838, 0.4984, 0.1612), (-0.2721, 0.5022, 0.1569), (0.002804, -0.0765, 0.04922), (0.0365, -0.06939, 0.01611), (-0.004662, -0.07442, 0.03113), (-0.2296, 0.5944, 0.1446), (-0.2612, 0.5063, 0.1529), (-0.05014, -0.06152, 0.04796), (-0.1847, 0.5591, 0.126), (-0.1754, 0.5536, 0.152), (-0.1806, 0.5647, 0.1666), (-0.245, 0.04272, 0.2678), (-0.04536, -0.02757, 0.1946), (-0.2492, 0.4961, 0.2205), (-0.2212, 0.5092, 0.2226), (-0.2994, 0.1117, 0.2196), (-0.2294, 0.5926, 0.2207), (0.00334, 0.2289, 0.2429), (-0.3398, 0.1145, 0.2393), (-0.2579, 0.4897, 0.2355), (-0.3223, 0.1544, 0.2099), (0.08559, 0.224, 0.2113), (0.1305, -0.04922, 0.09337), (0.1424, -0.04539, 0.1269), (-0.291, 0.4747, 0.2229), (-0.3169, 0.2114, 0.2057), (-0.1966, 0.1044, 0.2617), (-0.2789, 0.5667, 0.2204), (-0.3552, 0.225, 0.225), (-0.314, 0.4588, 0.2113), (-0.2857, 0.2728, 0.1891), (-0.3213, 0.5158, 0.2284), (0.1513, 0.2048, 0.1657), (-0.3187, 0.2972, 0.203), (-0.3236, 0.4441, 0.2083), (-0.2031, 0.343, 0.1653), (-0.3493, 0.4648, 0.2283), (0.2068, 0.1759, 0.1433), (-0.3522, 0.4311, 0.2227), (0.2036, 0.006945, 0.09223), (-0.1609, 0.4222, 0.1499), (-0.3301, 0.4267, 0.2101), (0.2311, 0.1443, 0.07674), (0.2326, 0.02037, 0.04632), (0.2583, 0.02753, 0.05317), (-0.1508, -0.005403, 0.2745), (-0.3354, 0.4096, 0.2094), (-0.3525, 0.4112, 0.2101), (-0.3446, 0.4046, 0.2136), (0.2833, 0.05736, 0.003965), (0.26, 0.09529, 0.04494), (-0.2509, 0.0988, 0.2418), (0.2877, 0.0241, 0.02039), (-0.1607, 0.5191, 0.149), (0.3222, 0.006517, -0.03176), (0.3048, 0.03285, -0.008328), (-0.09863, -0.01856, 0.2331), (-0.204, 0.5137, 0.1687), (-0.191, 0.5231, 0.1971), (-0.07407, 0.01311, 0.2992), (0.2873, 0.05518, 0.01496), (0.3247, 0.009486, -0.01817), (-0.1579, 0.5169, 0.1724), (0.2931, 0.03336, 0.03784), (-0.2355, 0.07061, 0.2794), (-0.3381, 0.4093, 0.2271), (-0.1307, 0.02578, 0.3215), (0.225, 0.02273, 0.08458), (0.2701, 0.04162, 0.0801), (-0.1723, 0.4365, 0.1804), (-0.1863, 0.3883, 0.1806), (0.247, 0.03948, 0.1242), (-0.2127, 0.3668, 0.1962), (-0.3371, 0.4255, 0.2342), (-0.3299, 0.4528, 0.2421), (0.1695, -0.0209, 0.109), (0.2113, 0.01638, 0.204), (-0.301, 0.2937, 0.225), (-0.2975, 0.4979, 0.2524), (-0.2836, 0.2759, 0.2151), (-0.03465, 0.0148, 0.2925), (-0.2564, 0.5447, 0.2561), (-0.1599, 0.06781, 0.3337), (-0.3277, 0.1487, 0.2356), (-0.242, 0.4957, 0.2402), (0.1236, 0.006379, 0.23), (-0.2053, 0.5713, 0.2287), (-0.2957, 0.1015, 0.2477), (0.05764, 0.003836, 0.2605), (-0.2825, 0.06165, 0.2557), (-0.174, 0.5509, 0.1595), (-0.1752, 0.5562, 0.1931), (-0.3348, 0.4152, 0.2303), (-0.2026, 0.5218, 0.2573), (-0.1698, 0.5454, 0.1845), (-0.1574, 0.4939, 0.1769), (-0.1599, 0.4631, 0.1711), (-0.3199, 0.215, 0.2264), (-0.2987, 0.09368, 0.2534), (-0.2356, 0.06235, 0.2787), (0.2933, 0.04033, 0.03645), (0.2721, 0.05672, 0.07933), (0.2511, 0.06671, 0.1235), (0.2284, 0.06323, 0.2056), (0.1892, 0.07814, 0.2252), (0.1885, 0.01724, 0.2209), (-0.1453, 0.0468, 0.3276), (-0.08302, 0.04817, 0.3145), (0.1193, 0.07472, 0.2471), (0.04516, 0.0759, 0.2781), (0.1728, 0.02121, -0.1096), (0.1527, 0.0178, -0.1017), (-0.2643, 0.5102, 0.1124), (0.2317, 0.06313, -0.1316), (0.2361, 0.06438, -0.1206), (0.2878, 0.01434, -0.1239), (-0.1819, 0.5401, 0.1022), (-0.1684, 0.5043, 0.09556), (0.1947, 0.1073, -0.1248), (0.2013, 0.1113, -0.1059), (-0.3507, 0.4183, 0.1629), (0.1479, 0.02177, -0.115), (0.1552, 0.1614, -0.1157), (-0.3445, 0.4375, 0.1621), (-0.218, 0.3445, 0.1107), (0.1142, -0.004385, -0.09258), (-0.2243, 0.3453, 0.1018), (-0.2973, 0.2709, 0.1378), (-0.3387, 0.4538, 0.1594), (0.08797, -0.03309, -0.0771), (-0.3333, 0.4687, 0.1492), (-0.2961, 0.5977, 0.1348), (-0.3127, 0.4916, 0.1254), (0.07341, -0.03077, -0.1071), (-0.2946, 0.5996, 0.1422), (-0.27, 0.6079, 0.1256), (-0.2897, 0.5002, 0.1134), (-0.275, 0.6031, 0.1067), (-0.0392, -0.0654, -0.06362), (-0.06795, -0.1828, -0.04068), (-0.03911, -0.6127, -0.08566), (-0.08739, -0.7327, -0.07302), (-0.1728, -0.7378, -0.04021), (-0.1469, -0.7369, -0.03532), (-0.1245, -0.7359, -0.03953), (-0.04384, -0.7303, -0.08957), (-0.03653, -0.7137, -0.07793), (-0.03511, -0.6558, -0.07807), (-0.04101, -0.4389, -0.0642), (-0.04801, -0.1856, -0.04781), (-0.03386, -0.08975, -0.02371), (-0.01805, -0.07548, -0.005629), (-0.02862, -0.07044, -0.03463), (0.03207, -0.04866, -0.116), (0.296, 0.01339, -0.1017), (-0.1751, 0.5402, 0.1125), (-0.1616, 0.5044, 0.1059), (-0.1635, 0.4244, 0.1032), (-0.3466, 0.4165, 0.1738), (0.1741, 0.1711, -0.05901), (-0.3349, 0.4532, 0.1706), (0.1327, -0.006819, -0.05009), (-0.3277, 0.4682, 0.1646), (-0.3023, 0.4935, 0.1494), (-0.01137, -0.07495, 0.01275), (-0.1873, 0.5397, 0.09624), (-0.2801, 0.5982, 0.08777), (0.05085, -0.05916, -0.0632), (-0.3196, 0.4901, 0.1096), (-0.299, 0.5939, 0.1199), (0.06626, -0.02641, -0.1226), (-0.3369, 0.4689, 0.1397), (-0.3415, 0.4543, 0.1513), (0.09881, -0.0006687, -0.1242), (-0.348, 0.4384, 0.1539), (0.1336, 0.03294, -0.1553), (-0.3542, 0.4192, 0.1548), (-0.1738, 0.5039, 0.08965), (0.2847, 0.01472, -0.1309), (-0.1967, 0.5393, 0.08348), (-0.1833, 0.5036, 0.07704), (-0.3609, 0.4057, 0.1485), (-0.3889, 0.519, 0.07473), (-0.3924, 0.5273, 0.06646), (-0.3933, 0.5269, 0.06392), (-0.3935, 0.5331, 0.06439), (-0.3943, 0.533, 0.06471), (-0.3947, 0.5374, 0.06177), (-0.3936, 0.5373, 0.06445), (-0.3945, 0.5424, 0.06294), (-0.3934, 0.5419, 0.06555), (-0.3939, 0.5456, 0.06491), (-0.3929, 0.545, 0.0674), (-0.3926, 0.5486, 0.07122), (-0.3994, 0.546, 0.05033), (-0.4002, 0.546, 0.05064), (-0.3917, 0.5486, 0.0709), (-0.3937, 0.545, 0.06772), (-0.3906, 0.5536, 0.0745), (-0.3898, 0.5526, 0.07652), (-0.388, 0.5561, 0.08434), (-0.3871, 0.5561, 0.08402), (-0.3828, 0.5595, 0.09582), (-0.3779, 0.5623, 0.109), (-0.3778, 0.5609, 0.1093), (-0.3602, 0.55, 0.1569), (-0.3726, 0.5617, 0.123), (-0.3727, 0.5603, 0.1226), (-0.3671, 0.559, 0.1371), (-0.3675, 0.5578, 0.136), (-0.3553, 0.5352, 0.1678), (-0.3557, 0.5379, 0.1672), (-0.3624, 0.5545, 0.1491), (-0.363, 0.5534, 0.1473), (-0.3593, 0.5501, 0.1565), (-0.3601, 0.5493, 0.1544), (-0.3579, 0.5454, 0.1623), (-0.3571, 0.5455, 0.162), (-0.3579, 0.5449, 0.1596), (-0.3548, 0.5379, 0.1669), (-0.3558, 0.5377, 0.1642), (-0.3545, 0.5352, 0.1674), (-0.3572, 0.5188, 0.1609), (-0.3552, 0.5285, 0.1674), (-0.3543, 0.5286, 0.1671), (-0.3563, 0.5188, 0.1606), (-0.3572, 0.5196, 0.1583), (-0.3584, 0.5147, 0.1547), (-0.3592, 0.5157, 0.1526), (-0.3612, 0.5109, 0.1468), (-0.3618, 0.5121, 0.1451), (-0.3648, 0.508, 0.1368), (-0.3653, 0.5093, 0.1356), (-0.3694, 0.5061, 0.1244), (-0.3696, 0.5075, 0.124), (-0.3744, 0.5062, 0.1111), (-0.3745, 0.5076, 0.1112), (-0.3791, 0.5079, 0.09914), (-0.3788, 0.5092, 0.09991), (-0.3874, 0.5137, 0.08038), (-0.3834, 0.5104, 0.08817), (-0.3829, 0.5116, 0.08955), (-0.3866, 0.5138, 0.08006), (-0.386, 0.5148, 0.08182), (-0.3395, 0.5362, 0.2071), (-0.3397, 0.5335, 0.2062), (-0.3213, 0.5487, 0.02359), (-0.3147, 0.5499, 0.02217), (-0.2945, 0.5509, 0.01452), (-0.2755, 0.5499, 0.007217), (-0.2602, 0.5407, 0.0004611), (-0.2573, 0.5436, -0.0005424), (-0.2484, 0.5354, -0.003703), (-0.2361, 0.5226, -0.008041), (-0.2272, 0.5148, -0.01096), (-0.2214, 0.5103, -0.01269), (-0.2204, 0.5059, -0.01623), (-0.3994, 0.5438, 0.05021), (-0.4002, 0.5437, 0.05052), (-0.3011, 0.5171, 0.3059), (-0.3002, 0.5165, 0.3084), (-0.3004, 0.5227, 0.3086), (-0.2994, 0.5224, 0.3112), (-0.3034, 0.5085, 0.2988), (-0.3004, 0.5269, 0.309), (-0.2994, 0.5268, 0.3117), (-0.2999, 0.5318, 0.311), (-0.3016, 0.5348, 0.3069), (-0.3007, 0.5352, 0.3094), (-0.3008, 0.5317, 0.3113), (-0.303, 0.5393, 0.3064), (-0.3052, 0.5439, 0.301), (-0.3015, 0.5351, 0.3097), (-0.3021, 0.5393, 0.3061), (-0.3052, 0.5431, 0.2986), (-0.3044, 0.5439, 0.3007), (-0.3074, 0.5483, 0.2933), (-0.3287, 0.5533, 0.2403), (-0.3126, 0.5517, 0.2801), (-0.3122, 0.5529, 0.2813), (-0.3177, 0.5541, 0.2669), (-0.3176, 0.5555, 0.2673), (-0.3357, 0.5464, 0.221), (-0.3228, 0.5547, 0.2535), (-0.3283, 0.5547, 0.2389), (-0.3322, 0.55, 0.2282), (-0.3238, 0.5022, 0.2469), (-0.3239, 0.5009, 0.2463), (-0.3189, 0.4998, 0.2595), (-0.3349, 0.5464, 0.2207), (-0.3376, 0.5425, 0.2154), (-0.3368, 0.5425, 0.215), (-0.3377, 0.5433, 0.2128), (-0.3385, 0.5358, 0.2097), (-0.3387, 0.5333, 0.2089), (-0.3394, 0.5269, 0.2089), (-0.3369, 0.5172, 0.214), (-0.3385, 0.5269, 0.2085), (-0.3395, 0.5269, 0.2059), (-0.3361, 0.5173, 0.2137), (-0.337, 0.5167, 0.2113), (-0.3325, 0.5076, 0.2245), (-0.3319, 0.5086, 0.2263), (-0.3339, 0.5129, 0.2189), (-0.3347, 0.512, 0.2168), (-0.3287, 0.5038, 0.2342), (-0.3282, 0.505, 0.2355), (-0.331, 0.5087, 0.226), (-0.3317, 0.5077, 0.2242), (-0.3274, 0.5051, 0.2351), (-0.3278, 0.5039, 0.2338), (-0.3229, 0.5023, 0.2466), (-0.3231, 0.5009, 0.2459), (-0.3181, 0.5013, 0.2592), (-0.318, 0.4999, 0.2592), (-0.3143, 0.5005, 0.2716), (-0.3138, 0.5019, 0.2707), (-0.3135, 0.5005, 0.2713), (-0.3071, 0.5048, 0.2913), (-0.3098, 0.5035, 0.2813), (-0.3093, 0.5022, 0.2825), (-0.3062, 0.5048, 0.2909), (-0.2111, 0.5335, 0.2934), (-0.2112, 0.5386, 0.2937), (-0.1911, 0.5396, 0.2861), (-0.1909, 0.5345, 0.2858), (-0.2176, 0.5341, 0.2949), (-0.2129, 0.5334, 0.2886), (-0.2189, 0.5341, 0.292), (-0.219, 0.5372, 0.2921), (-0.213, 0.5385, 0.2889), (-0.2178, 0.5373, 0.2951), (-0.1927, 0.5344, 0.281), (-0.1929, 0.5395, 0.2812), (-0.172, 0.5386, 0.2787), (-0.1719, 0.5335, 0.2785), (-0.1737, 0.5335, 0.2737), (-0.1738, 0.5386, 0.2739), (-0.1603, 0.5359, 0.2736), (-0.1615, 0.5319, 0.2739), (-0.163, 0.5319, 0.2701), (-0.1618, 0.5358, 0.2698), (-0.1536, 0.5322, 0.2709), (-0.1566, 0.5293, 0.2719), (-0.1582, 0.5293, 0.2681), (-0.1552, 0.5322, 0.2671), (-0.1447, 0.524, 0.2678), (-0.1484, 0.5203, 0.269), (-0.1467, 0.524, 0.263), (-0.1505, 0.5203, 0.2642), (-0.1324, 0.5113, 0.2634), (-0.1267, 0.5036, 0.2528), (-0.1241, 0.5035, 0.2591), (-0.1214, 0.4991, 0.2499), (-0.1334, 0.4959, 0.2623), (-0.1184, 0.4945, 0.2515), (-0.1181, 0.499, 0.2574), (-0.2944, 0.5322, 0.3256), (-0.2951, 0.5321, 0.3239), (-0.1169, 0.4944, 0.2547), (-0.2945, 0.5342, 0.3257), (-0.2953, 0.5342, 0.3261), (-0.2952, 0.5322, 0.3259), (-0.2683, 0.6001, 0.228), (-0.207, 0.6013, 0.2915), (-0.2057, 0.5945, 0.294), (-0.2032, 0.6033, 0.2033), (-0.2263, 0.6007, 0.2403), (-0.2232, 0.6005, 0.2486), (-0.1976, 0.6032, 0.2081), (-0.2268, 0.5809, 0.2363), (-0.1507, 0.5813, 0.2465), (-0.1506, 0.5765, 0.2462), (-0.2659, 0.5753, 0.214), (-0.2313, 0.5757, 0.2241), (-0.2957, 0.5768, 0.1691), (-0.2122, 0.5779, 0.1936), (-0.2198, 0.5805, 0.1403), (-0.2124, 0.6065, 0.1386), (-0.2077, 0.6067, 0.1368), (-0.2195, 0.6654, 0.2665), (-0.197, 0.5818, 0.2069), (-0.2071, 0.5853, 0.1357), (-0.1901, 0.6688, 0.2195), (-0.2842, 0.5816, 0.08518), (-0.2496, 0.582, 0.09535), (-0.3033, 0.5795, 0.1157), (-0.2486, 0.6084, 0.08407)], [], [(17, 18, 19), (20, 21, 22), (30, 31, 32), (33, 34, 35), (43, 44, 45), (48, 49, 50), (51, 52, 53), (54, 55, 56), (49, 57, 58), (59, 60, 61), (63, 64, 65), (68, 69, 70), (1179, 71, 72, 1142, 174, 64), (75, 76, 77), (78, 79, 80), (81, 82, 83), (84, 85, 86), (87, 88, 89), (92, 93, 94), (1174, 97, 98, 1136, 203, 40), (101, 102, 103), (33, 105, 106), (107, 108, 109), (110, 111, 112), (113, 114, 115), (122, 123, 124), (125, 126, 127), (135, 136, 137), (144, 145, 146), (155, 156, 157), (158, 159, 160), (161, 162, 163), (164, 165, 166), (168, 169, 170), (171, 172, 173), (174, 175, 176), (178, 179, 180), (181, 182, 183), (184, 185, 186), (187, 188, 189), (190, 191, 192), (193, 194, 195), (200, 201, 202), (205, 206, 207), (211, 212, 213), (214, 215, 216), (217, 218, 219), (220, 221, 222), (223, 224, 225), (226, 227, 228), (229, 230, 231), (232, 233, 234), (235, 236, 237), (238, 239, 240), (241, 242, 243), (244, 245, 246), (247, 248, 249), (250, 251, 252), (253, 254, 255), (256, 257, 258), (259, 260, 261), (262, 263, 264), (267, 268, 269), (270, 271, 272), (273, 274, 275), (276, 277, 278), (279, 280, 281), (282, 283, 284), (285, 286, 287), (288, 289, 290), (291, 292, 293), (294, 295, 296), (297, 298, 299), (300, 221, 301), (302, 248, 303), (304, 305, 306), (307, 308, 309), (310, 311, 312), (313, 314, 315), (225, 316, 317), (318, 319, 320), (321, 322, 323), (324, 325, 326), (327, 328, 329), (330, 331, 332), (228, 333, 334), (335, 336, 337), (338, 339, 340), (341, 342, 343), (344, 345, 346), (231, 347, 348), (349, 350, 351), (352, 353, 354), (257, 355, 356), (357, 358, 359), (360, 361, 362), (363, 364, 365), (234, 366, 367), (260, 368, 369), (370, 371, 372), (373, 374, 375), (376, 377, 378), (379, 380, 381), (237, 382, 383), (384, 385, 386), (263, 387, 388), (389, 390, 391), (392, 393, 394), (290, 395, 396), (240, 397, 398), (399, 400, 401), (402, 403, 1088, 265, 266), (404, 405, 406), (407, 408, 409), (410, 411, 412), (413, 414, 415), (243, 418, 419), (214, 420, 421), (388, 387, 403, 402, 266, 268, 422, 1076, 460, 461, 483, 484, 501, 500), (423, 424, 425), (426, 427, 428), (429, 430, 431), (432, 433, 434), (435, 245, 436), (437, 438, 439), (271, 440, 441), (442, 443, 444), (445, 446, 447), (448, 449, 450), (451, 452, 453), (454, 455, 456), (457, 458, 459), (462, 463, 464), (465, 466, 467), (468, 469, 470), (471, 472, 473), (474, 475, 476), (477, 478, 479), (480, 481, 482), (485, 486, 487), (488, 489, 490), (491, 492, 493), (494, 495, 496), (497, 498, 499), (503, 504, 505), (507, 508, 509), (510, 511, 512), (513, 514, 515), (516, 517, 518), (519, 520, 521), (522, 523, 524), (525, 526, 527), (528, 529, 530), (531, 532, 533), (534, 535, 536), (537, 538, 539), (540, 541, 542), (543, 544, 545), (546, 547, 548), (551, 552, 553), (554, 555, 556), (557, 558, 559), (560, 561, 562), (563, 564, 565), (566, 567, 568), (569, 570, 571), (572, 573, 574), (575, 576, 577), (578, 579, 580), (582, 583, 584), (585, 586, 587), (588, 589, 590), (591, 592, 593), (594, 595, 596), (597, 598, 599), (600, 601, 602), (603, 604, 605), (606, 607, 608), (609, 610, 611), (612, 613, 614), (615, 616, 617), (618, 619, 620), (621, 622, 623), (624, 625, 626), (627, 612, 628), (629, 630, 631), (632, 633, 634), (637, 638, 639), (640, 641, 642), (643, 644, 645), (647, 648, 649), (650, 651, 652), (653, 654, 655), (656, 657, 658), (659, 660, 661), (662, 663, 664), (665, 666, 667), (668, 669, 670), (671, 672, 673), (675, 676, 677), (678, 679, 680), (681, 682, 683), (684, 685, 686), (687, 688, 689), (691, 692, 693), (698, 564, 699), (700, 701, 702), (705, 706, 707), (708, 709, 710), (711, 712, 713), (714, 715, 716), (717, 718, 719), (720, 721, 722), (723, 724, 725), (730, 731, 732), (733, 734, 735), (736, 737, 738), (739, 740, 741), (742, 743, 744), (747, 748, 749), (750, 751, 752), (754, 755, 756), (757, 758, 759), (760, 761, 762), (763, 764, 765), (766, 767, 768), (769, 770, 771), (772, 773, 774), (775, 776, 777), (778, 779, 563), (780, 781, 782), (783, 784, 785), (786, 787, 788), (789, 790, 791), (793, 794, 795), (796, 797, 798), (799, 800, 801), (802, 803, 804), (807, 808, 809), (810, 811, 812), (813, 814, 815), (816, 817, 818), (820, 821, 822), (823, 824, 825), (826, 827, 828), (829, 830, 831), (832, 833, 834), (836, 837, 838), (841, 842, 843), (844, 845, 846), (847, 848, 849), (850, 851, 852), (854, 855, 856), (857, 858, 859), (862, 863, 864), (865, 866, 867), (868, 869, 870), (871, 212, 872), (685, 872, 873), (874, 871, 685), (875, 876, 871), (870, 877, 696), (878, 870, 853), (867, 695, 879), (790, 879, 880), (881, 867, 790), (882, 864, 692), (883, 862, 882), (851, 884, 862), (692, 860, 885), (864, 886, 860), (887, 859, 688), (595, 857, 887), (752, 888, 857), (856, 874, 684), (748, 684, 889), (890, 856, 748), (852, 883, 681), (830, 681, 893), (894, 852, 830), (487, 486, 1066, 847, 833, 832), (846, 679, 895), (859, 895, 688), (858, 846, 859), (896, 843, 676), (669, 841, 896), (828, 897, 841), (898, 840, 866), (875, 838, 899), (874, 836, 875), (900, 836, 855), (843, 902, 676), (842, 834, 843), (831, 893, 671), (817, 671, 660), (903, 831, 817), (904, 828, 669), (654, 826, 904), (812, 905, 826), (825, 906, 665), (845, 665, 679), (907, 825, 845), (908, 822, 663), (899, 820, 908), (838, 909, 820), (910, 819, 806), (818, 660, 911), (803, 911, 912), (913, 818, 803), (815, 914, 656), (824, 656, 906), (915, 815, 824), (916, 812, 654), (641, 810, 916), (795, 917, 810), (809, 918, 650), (822, 650, 663), (821, 809, 822), (804, 912, 647), (776, 647, 920), (921, 804, 776), (798, 923, 643), (814, 643, 914), (924, 798, 814), (925, 795, 641), (630, 793, 925), (782, 926, 793), (791, 880, 637), (927, 637, 598), (928, 791, 927), (785, 930, 632), (797, 632, 923), (931, 785, 797), (932, 782, 630), (616, 780, 932), (768, 933, 780), (627, 563, 934), (808, 627, 918), (935, 778, 808), (777, 920, 624), (764, 624, 936), (937, 777, 764), (774, 938, 621), (788, 621, 929), (787, 774, 788), (771, 939, 618), (784, 618, 930), (940, 771, 784), (941, 768, 616), (942, 766, 941), (755, 943, 766), (765, 936, 609), (762, 945, 606), (773, 606, 938), (946, 762, 773), (759, 891, 603), (770, 603, 939), (947, 759, 770), (756, 942, 600), (869, 600, 877), (948, 756, 869), (950, 752, 595), (761, 950, 945), (951, 750, 761), (749, 889, 591), (746, 952, 742), (709, 742, 953), (954, 746, 709), (744, 955, 698), (701, 698, 956), (953, 744, 701), (741, 957, 745), (712, 745, 954), (958, 741, 712), (718, 733, 959), (960, 738, 718), (735, 961, 739), (715, 739, 958), (959, 735, 715), (960, 730, 736), (725, 962, 730), (729, 731, 962), (721, 962, 724), (963, 729, 721), (731, 727, 726), (717, 725, 960), (964, 721, 724), (719, 959, 714), (965, 719, 714), (716, 958, 711), (707, 968, 578, 928, 927, 598, 969, 970, 704, 703, 974, 952, 746, 745, 957, 740, 966, 961, 734, 733, 738, 737, 736, 732, 731, 726, 727, 728, 729, 963, 720, 722, 964, 723, 717, 719, 965, 716, 711, 713, 708, 967, 705), (713, 954, 708), (710, 953, 700), (706, 700, 579), (967, 710, 706), (707, 579, 968), (971, 704, 970), (743, 971, 955), (952, 703, 743), (702, 956, 972), (580, 972, 973), (579, 702, 580), (699, 779, 548), (547, 699, 548), (975, 698, 699), (978, 694, 977), (638, 879, 694), (691, 979, 980), (682, 980, 981), (682, 882, 691), (979, 690, 982), (693, 885, 690), (983, 689, 984), (985, 687, 983), (596, 887, 687), (686, 873, 986), (592, 986, 987), (889, 686, 592), (683, 981, 988), (672, 988, 989), (893, 683, 672), (990, 680, 991), (689, 990, 984), (688, 678, 689), (993, 675, 992), (670, 896, 675), (677, 902, 674), (673, 989, 994), (661, 994, 995), (660, 673, 661), (996, 670, 993), (997, 668, 996), (655, 904, 668), (679, 667, 680), (662, 998, 999), (876, 999, 212), (876, 908, 662), (659, 995, 1000), (648, 1000, 1001), (648, 911, 659), (906, 658, 666), (1002, 655, 997), (1003, 653, 1002), (642, 916, 653), (652, 1004, 1005), (664, 1005, 998), (663, 652, 664), (920, 649, 625), (645, 1006, 1007), (914, 645, 657), (1008, 642, 1003), (1009, 640, 1008), (631, 925, 640), (1010, 638, 978), (1011, 639, 1010), (598, 639, 599), (923, 634, 644), (629, 1009, 1013), (617, 1013, 1014), (616, 629, 617), (628, 1015, 1016), (651, 1016, 1004), (918, 628, 651), (936, 626, 610), (623, 1017, 1018), (635, 1018, 1012), (929, 623, 635), (930, 620, 633), (615, 1014, 1019), (601, 1019, 1020), (601, 941, 615), (614, 970, 1021), (1022, 1021, 1023), (1015, 614, 1022), (622, 1024, 1017), (938, 608, 622), (939, 605, 619), (602, 1020, 1025), (697, 1025, 976), (877, 602, 697), (1026, 599, 1011), (1023, 597, 1026), (1021, 969, 597), (594, 985, 1027), (945, 594, 607), (590, 890, 747), (453, 747, 861), (452, 590, 453), (1028, 587, 751), (570, 1028, 951), (1029, 585, 570), (584, 944, 753), (1030, 581, 478), (1031, 580, 973), (928, 578, 1031), (577, 1032, 754), (443, 754, 948), (1033, 577, 443), (574, 892, 757), (558, 757, 947), (1034, 574, 558), (571, 951, 760), (555, 760, 946), (1035, 571, 555), (568, 937, 763), (583, 763, 944), (1036, 568, 583), (565, 955, 971), (613, 971, 970), (934, 565, 613), (943, 562, 767), (1032, 560, 943), (576, 1038, 560), (559, 947, 769), (541, 769, 940), (1039, 559, 541), (556, 946, 772), (539, 772, 787), (538, 556, 539), (553, 921, 775), (567, 775, 937), (1040, 553, 567), (1041, 548, 779), (935, 546, 1041), (515, 1042, 546), (933, 545, 781), (767, 543, 933), (562, 1043, 543), (542, 940, 783), (526, 783, 931), (1044, 542, 526), (524, 1046, 537), (536, 881, 789), (1031, 789, 928), (973, 536, 1031), (533, 919, 792), (1047, 533, 550), (926, 530, 794), (781, 528, 926), (545, 1048, 528), (527, 931, 796), (508, 796, 924), (1049, 527, 508), (922, 524, 800), (521, 913, 802), (552, 802, 921), (1051, 521, 552), (518, 910, 805), (532, 805, 919), (1052, 518, 532), (807, 515, 935), (499, 807, 821), (498, 513, 499), (917, 512, 811), (794, 510, 917), (530, 1053, 510), (509, 924, 813), (495, 813, 915), (1054, 509, 495), (505, 903, 816), (520, 816, 913), (1056, 505, 520), (470, 1057, 502), (909, 499, 821), (837, 497, 909), (481, 1058, 497), (496, 915, 823), (472, 823, 907), (1059, 496, 472), (905, 493, 827), (811, 491, 905), (512, 1060, 491), (490, 894, 829), (504, 829, 903), (1061, 490, 504), (476, 832, 842), (475, 487, 476), (501, 835, 901), (482, 837, 1062), (458, 1062, 900), (1063, 482, 458), (479, 949, 839), (446, 839, 898), (1064, 479, 446), (897, 476, 842), (827, 474, 897), (493, 1065, 474), (473, 907, 844), (456, 844, 858), (455, 473, 456), (1066, 470, 848), (1067, 468, 486), (467, 1068, 850), (489, 850, 894), (1069, 467, 489), (1070, 464, 573), (459, 900, 854), (589, 854, 890), (1071, 459, 589), (888, 456, 858), (751, 454, 888), (587, 1072, 454), (886, 453, 861), (863, 451, 886), (450, 1073, 451), (884, 450, 863), (1068, 448, 884), (466, 1074, 448), (447, 898, 865), (535, 865, 881), (1075, 447, 535), (444, 948, 868), (460, 868, 878), (1076, 444, 460), (441, 1033, 442), (422, 442, 1076), (1077, 441, 422), (439, 1064, 445), (353, 445, 1075), (1078, 439, 353), (1074, 436, 449), (1079, 435, 1074), (418, 246, 435), (347, 218, 432), (1073, 431, 452), (449, 429, 1073), (436, 1080, 429), (1072, 428, 455), (586, 426, 1072), (299, 1081, 426), (425, 1063, 457), (295, 457, 1071), (1082, 425, 295), (421, 1045, 462), (311, 462, 1070), (1083, 421, 311), (419, 1079, 465), (397, 465, 1069), (239, 419, 397), (468, 1067, 416, 417, 1092, 384, 469), (401, 1084, 416), (471, 415, 1059), (428, 471, 455), (427, 413, 428), (1065, 412, 475), (492, 410, 1065), (395, 292, 410), (409, 1030, 477), (438, 477, 1064), (1085, 409, 438), (480, 405, 1086), (424, 480, 1063), (1087, 406, 424), (1088, 403, 387), (485, 401, 1067), (412, 485, 475), (412, 291, 399), (398, 1069, 488), (382, 488, 1061), (236, 398, 382), (396, 492, 1060), (375, 1060, 511), (374, 396, 375), (494, 394, 1054), (415, 494, 1059), (415, 1089, 392), (1058, 390, 498), (1086, 391, 1058), (1090, 391, 405), (1091, 388, 368), (469, 384, 1057), (383, 1061, 503), (366, 503, 1056), (233, 383, 366), (1055, 381, 506), (386, 1093, 379), (378, 1049, 507), (394, 507, 1054), (393, 378, 394), (373, 511, 1053), (529, 373, 1053), (359, 286, 373), (1094, 371, 514), (498, 372, 1094), (1095, 372, 390), (355, 516, 1052), (1096, 369, 355), (367, 1056, 519), (333, 519, 1051), (227, 367, 333), (1050, 365, 523), (506, 363, 1050), (381, 1097, 363), (362, 1044, 525), (377, 525, 1049), (1098, 362, 377), (1048, 359, 529), (544, 357, 1048), (343, 283, 357), (356, 1052, 531), (337, 531, 1047), (336, 356, 337), (354, 1075, 534), (305, 534, 973), (1099, 354, 305), (1046, 351, 538), (523, 349, 1046), (365, 1100, 349), (1101, 348, 420), (346, 1039, 540), (1044, 346, 540), (361, 344, 346), (1043, 343, 544), (561, 341, 1043), (326, 280, 341), (1042, 339, 547), (514, 340, 1042), (371, 338, 340), (549, 337, 1047), (319, 335, 320), (334, 1051, 551), (316, 551, 1040), (224, 334, 316), (332, 1035, 554), (351, 554, 538), (350, 332, 351), (329, 1034, 557), (345, 557, 1039), (1102, 329, 345), (1038, 326, 561), (1103, 324, 1038), (309, 277, 324), (323, 956, 975), (339, 975, 547), (1104, 323, 339), (303, 251, 318), (317, 1040, 566), (301, 566, 1036), (221, 317, 301), (315, 1029, 569), (331, 569, 1035), (1105, 315, 331), (312, 1070, 572), (328, 572, 1034), (1106, 312, 328), (575, 309, 1103), (1033, 307, 575), (440, 274, 307), (306, 973, 972), (322, 972, 956), (1107, 306, 322), (408, 1108, 1030), (408, 249, 302), (582, 301, 1036), (433, 300, 434), (1109, 299, 586), (314, 1109, 1029), (1110, 297, 314), (296, 1071, 588), (431, 588, 452), (430, 296, 431), (293, 289, 1111), (1084, 1111, 417), (400, 293, 1084), (288, 374, 285), (1092, 285, 385), (1092, 1111, 288), (287, 358, 282), (1093, 282, 380), (385, 287, 1093), (284, 342, 279), (1097, 279, 364), (380, 284, 1097), (281, 325, 276), (1100, 276, 350), (364, 281, 1100), (278, 308, 273), (330, 273, 1105), (350, 278, 330), (275, 1112, 270), (313, 270, 1110), (1105, 275, 313), (272, 1077, 267), (1113, 267, 298), (1110, 272, 1113), (269, 266, 1114), (427, 269, 1114), (298, 269, 1081), (265, 1088, 262), (1115, 262, 414), (1115, 1114, 265), (264, 1091, 259), (1089, 259, 393), (414, 264, 1089), (261, 1096, 256), (376, 256, 1098), (393, 261, 376), (253, 257, 336), (1116, 258, 253), (1098, 258, 360), (255, 319, 250), (1102, 255, 250), (1116, 255, 344), (1117, 251, 248), (1106, 252, 1117), (1102, 252, 327), (215, 249, 1118), (1083, 247, 215), (310, 1117, 247), (1119, 246, 242), (1082, 244, 1119), (294, 1080, 244), (1120, 243, 239), (1087, 241, 1120), (423, 1119, 241), (1121, 240, 236), (1090, 238, 1121), (404, 1120, 238), (1122, 237, 233), (389, 1122, 1095), (1090, 235, 389), (1123, 234, 227), (1124, 232, 1123), (370, 1122, 232), (1125, 231, 1101), (1085, 229, 1125), (437, 1126, 229), (1127, 228, 224), (338, 1127, 1104), (1124, 226, 338), (1128, 225, 221), (1107, 223, 1128), (321, 1127, 223), (220, 433, 217), (1099, 220, 217), (304, 1128, 220), (219, 230, 1126), (352, 1126, 1078), (1099, 219, 352), (216, 1118, 407), (1125, 407, 1085), (1101, 216, 1125), (1129, 213, 1130), (95, 872, 211), (1133, 208, 200), (103, 1134, 208), (1134, 207, 209), (102, 205, 1134), (1135, 204, 151), (40, 203, 1135), (202, 1137, 190), (93, 190, 1138), (1133, 202, 93), (91, 1136, 98), (1139, 197, 188), (82, 196, 1139), (1129, 1140, 193), (192, 1141, 178), (85, 178, 76), (1138, 192, 85), (1142, 189, 175), (72, 187, 1142), (83, 1139, 187), (1140, 183, 194), (1130, 181, 1140), (80, 1144, 181), (76, 180, 77), (177, 1145, 184), (74, 184, 1143), (1146, 177, 74), (1147, 176, 169), (64, 174, 1147), (173, 182, 1144), (69, 1144, 79), (1148, 173, 69), (1149, 170, 165), (60, 168, 1149), (65, 1147, 168), (1151, 166, 156), (52, 164, 1151), (61, 1149, 164), (161, 1152, 171), (57, 171, 1148), (57, 34, 161), (160, 167, 1150), (55, 1150, 1153), (1154, 160, 55), (53, 1151, 155), (154, 1156, 158), (46, 158, 1154), (44, 210, 1131), (1157, 150, 105), (1163, 141, 1162), (145, 139, 142), (136, 1162, 139), (137, 145, 1160), (127, 1160, 1164), (126, 137, 127), (1165, 133, 126), (129, 132, 1165), (131, 1163, 135), (133, 135, 126), (124, 1166, 128), (147, 127, 1164), (148, 124, 1159), (109, 1167, 122), (1167, 121, 123), (108, 120, 1167), (1166, 119, 129), (123, 118, 1166), (1168, 117, 108), (111, 116, 1168), (115, 1158, 116), (1169, 115, 111), (1170, 113, 1169), (1171, 149, 1157), (1171, 1169, 110), (112, 1168, 107), (162, 106, 1172), (92, 103, 1133), (980, 92, 981), (979, 101, 980), (1173, 100, 102), (979, 99, 1173), (985, 97, 1174), (983, 1175, 97), (986, 38, 987), (873, 96, 986), (94, 1138, 84), (988, 84, 989), (981, 94, 988), (90, 98, 1175), (990, 1175, 984), (990, 1176, 90), (1177, 89, 82), (993, 87, 1177), (86, 76, 1178), (994, 1178, 995), (989, 86, 994), (1002, 997, 81, 83, 72, 71), (996, 1177, 81), (213, 80, 1130), (999, 213, 212), (998, 78, 999), (995, 75, 1000), (1003, 71, 1179), (70, 79, 1180), (1005, 1180, 998), (1004, 70, 1005), (67, 1146, 73), (658, 657, 1007, 73, 74, 1143, 186, 198, 199, 1196, 204, 203, 1136, 91, 90, 1176, 991, 680, 667, 666), (1006, 67, 1007), (1181, 65, 60), (1009, 63, 1181), (1008, 1179, 63), (59, 52, 1182), (1013, 1182, 1014), (1009, 59, 1013), (58, 1148, 68), (1016, 68, 1004), (1015, 58, 1016), (56, 1153, 62), (1018, 62, 1012), (1017, 56, 1018), (43, 53, 1155), (1019, 43, 1020), (1014, 51, 1019), (50, 1015, 1022), (1183, 1022, 1023), (1170, 50, 1183), (47, 1154, 54), (1024, 54, 1017), (45, 1131, 104), (1025, 104, 976), (1020, 45, 1025), (1183, 42, 1170), (1023, 41, 1183), (985, 39, 1027), (36, 1185, 30), (153, 30, 1156), (35, 1186, 48), (1171, 48, 1170), (1157, 35, 1171), (32, 27, 1188), (159, 1188, 167), (1156, 32, 159), (1152, 29, 1189), (163, 1172, 29), (156, 28, 1187), (166, 1190, 28), (165, 26, 1190), (170, 1191, 26), (25, 21, 1192), (172, 1192, 182), (172, 1189, 25), (169, 23, 1191), (176, 1193, 23), (13, 22, 1194), (194, 20, 13), (183, 1192, 20), (175, 17, 1193), (189, 1195, 17), (1137, 16, 191), (194, 14, 195), (1195, 12, 18), (188, 11, 1195), (201, 15, 1137), (1132, 10, 201), (1184, 8, 37), (151, 7, 1184), (204, 1196, 7), (1197, 6, 4), (209, 5, 1197), (37, 3, 1198), (8, 1199, 3), (12, 1200, 2), (110, 112, 107, 109, 122, 148, 1159, 128, 129, 1165, 125, 147, 1164, 1160, 144, 146, 134, 138, 143, 1161, 142, 139, 140, 1162, 141, 130, 131, 133, 132, 119, 118, 121, 120, 117, 116, 1158, 114, 113, 42, 41, 1026, 1011, 1010, 978, 977, 694, 695, 866, 840, 839, 949, 478, 581, 1108, 303, 318, 1037, 320, 549, 550, 792, 919, 805, 806, 819, 910, 517, 516, 369, 368, 500, 501, 901, 835, 484, 483, 461, 878, 853, 696, 697, 976, 104, 1131, 210, 44, 1155, 155, 157, 1187, 28, 1190, 26, 1191, 24, 23, 1193, 19, 18, 2, 1200, 12, 11, 197, 196, 89, 88, 87, 992, 677, 674, 902, 833, 847, 849, 848, 502, 1057, 386, 379, 1055, 506, 1050, 522, 922, 799, 646, 801, 786, 788, 929, 635, 636, 1012, 62, 1153, 1150, 167, 1188, 27, 31, 1185, 36, 153, 154, 46, 47, 1024, 608, 607, 1027, 39, 40, 1135, 151, 152, 1184, 37, 1198, 3, 1199, 8, 7, 1196, 199, 198, 186, 185, 1145, 177, 1146, 67, 66, 1006, 644, 634, 633, 620, 619, 605, 604, 891, 758, 892, 573, 464, 463, 1045, 348, 347, 432, 434, 582, 584, 753, 944, 765, 609, 611, 610, 626, 625, 649, 1001, 1000, 75, 77, 180, 179, 1141, 191, 16, 15, 10, 9, 1132, 200, 208, 209, 1197, 4, 6, 5, 207, 206, 205, 100, 99, 982, 690, 885, 860, 861, 749, 591, 593, 987, 38, 96, 95, 211, 1129, 193, 195, 14, 13, 1194, 1, 0, 22, 21, 25, 1189, 29, 1172, 106, 105, 150, 149), (1194, 0, 1), (17, 1195, 18), (20, 1192, 21), (30, 1185, 31), (33, 162, 34), (39, 1174, 40), (43, 1155, 44), (48, 1186, 49), (51, 1182, 52), (54, 1154, 55), (49, 1186, 57), (59, 1181, 60), (63, 1179, 64), (68, 1148, 69), (73, 1146, 74), (75, 1178, 76), (78, 1180, 79), (81, 1177, 82), (84, 1138, 85), (92, 1133, 93), (97, 1175, 98), (101, 1173, 102), (33, 1157, 105), (107, 1168, 108), (110, 1169, 111), (122, 1167, 123), (125, 1165, 126), (128, 1166, 129), (135, 1163, 136), (139, 1162, 140), (144, 1160, 145), (155, 1151, 156), (158, 1156, 159), (161, 34, 162), (164, 1149, 165), (168, 1147, 169), (171, 1152, 172), (174, 1142, 175), (178, 1141, 179), (181, 1144, 182), (184, 1145, 185), (187, 1139, 188), (190, 1137, 191), (193, 1140, 194), (200, 1132, 201), (208, 1134, 209), (211, 872, 212), (214, 1083, 215), (217, 433, 218), (220, 1128, 221), (223, 1127, 224), (226, 1123, 227), (229, 1126, 230), (232, 1122, 233), (235, 1121, 236), (238, 1120, 239), (241, 1119, 242), (244, 1080, 245), (247, 1117, 248), (250, 319, 251), (253, 336, 254), (256, 1096, 257), (259, 1091, 260), (262, 1088, 263), (265, 1114, 266), (267, 1077, 268), (270, 1112, 271), (273, 308, 274), (276, 325, 277), (279, 342, 280), (282, 358, 283), (285, 374, 286), (288, 1111, 289), (291, 411, 292), (294, 1082, 295), (297, 1113, 298), (300, 222, 221), (302, 249, 248), (304, 1099, 305), (307, 274, 308), (310, 1083, 311), (313, 1110, 314), (225, 224, 316), (318, 251, 319), (321, 1107, 322), (324, 277, 325), (327, 1106, 328), (330, 1105, 331), (228, 227, 333), (335, 254, 336), (338, 1104, 339), (341, 280, 342), (344, 1102, 345), (231, 230, 347), (349, 1100, 350), (352, 1078, 353), (257, 1096, 355), (357, 283, 358), (360, 1116, 361), (363, 1097, 364), (234, 233, 366), (260, 1091, 368), (370, 1124, 371), (373, 286, 374), (376, 1098, 377), (379, 1093, 380), (237, 236, 382), (384, 1092, 385), (263, 1088, 387), (389, 1095, 390), (392, 1089, 393), (290, 289, 395), (240, 239, 397), (399, 291, 400), (404, 1090, 405), (407, 1118, 408), (410, 292, 411), (413, 1115, 414), (416, 1084, 417), (243, 242, 418), (214, 1101, 420), (268, 1077, 422), (423, 1087, 424), (426, 1081, 427), (429, 1080, 430), (432, 218, 433), (435, 246, 245), (437, 1085, 438), (271, 1112, 440), (442, 1033, 443), (445, 1064, 446), (448, 1074, 449), (451, 1073, 452), (454, 1072, 455), (457, 1063, 458), (462, 1045, 463), (465, 1079, 466), (471, 1059, 472), (474, 1065, 475), (477, 1030, 478), (480, 1086, 481), (485, 1067, 486), (488, 1069, 489), (491, 1060, 492), (494, 1054, 495), (497, 1058, 498), (503, 1061, 504), (507, 1049, 508), (510, 1053, 511), (513, 1094, 514), (519, 1056, 520), (522, 1050, 523), (525, 1044, 526), (528, 1048, 529), (531, 1052, 532), (534, 1075, 535), (537, 1046, 538), (540, 1039, 541), (543, 1043, 544), (546, 1042, 547), (549, 1047, 550), (551, 1051, 552), (554, 1035, 555), (557, 1034, 558), (560, 1038, 561), (563, 779, 564), (566, 1040, 567), (569, 1029, 570), (572, 1070, 573), (575, 1103, 576), (578, 968, 579), (582, 1036, 583), (585, 1109, 586), (588, 1071, 589), (591, 889, 592), (594, 950, 595), (597, 969, 598), (600, 942, 601), (603, 891, 604), (606, 945, 607), (609, 936, 610), (612, 934, 613), (615, 941, 616), (618, 939, 619), (621, 938, 622), (624, 920, 625), (627, 934, 612), (629, 932, 630), (632, 930, 633), (637, 880, 638), (640, 925, 641), (643, 923, 644), (647, 912, 648), (650, 918, 651), (653, 916, 654), (656, 914, 657), (659, 911, 660), (662, 908, 663), (665, 906, 666), (668, 904, 669), (671, 893, 672), (675, 896, 676), (678, 895, 679), (681, 883, 682), (684, 874, 685), (687, 887, 688), (691, 882, 692), (694, 879, 695), (696, 877, 697), (698, 955, 564), (700, 953, 701), (705, 967, 706), (708, 954, 709), (711, 958, 712), (714, 959, 715), (717, 960, 718), (720, 963, 721), (723, 964, 724), (730, 962, 731), (739, 961, 740), (742, 952, 743), (747, 890, 748), (750, 1028, 751), (754, 1032, 755), (757, 892, 758), (760, 951, 761), (763, 937, 764), (766, 943, 767), (769, 947, 770), (772, 946, 773), (775, 921, 776), (778, 1041, 779), (780, 933, 781), (783, 940, 784), (789, 881, 790), (793, 926, 794), (796, 931, 797), (799, 922, 800), (802, 913, 803), (805, 910, 806), (807, 935, 808), (810, 917, 811), (813, 924, 814), (816, 903, 817), (820, 909, 821), (823, 915, 824), (826, 905, 827), (829, 894, 830), (836, 1062, 837), (841, 897, 842), (844, 907, 845), (847, 1066, 848), (850, 1068, 851), (854, 900, 855), (857, 888, 858), (860, 886, 861), (862, 884, 863), (865, 898, 866), (868, 948, 869), (871, 876, 212), (685, 871, 872), (874, 875, 871), (875, 899, 876), (870, 869, 877), (853, 870, 696), (878, 868, 870), (867, 866, 695), (790, 867, 879), (881, 865, 867), (882, 862, 864), (883, 851, 862), (851, 1068, 884), (692, 864, 860), (864, 863, 886), (887, 857, 859), (595, 752, 857), (752, 751, 888), (856, 855, 874), (748, 856, 684), (890, 854, 856), (852, 851, 883), (830, 852, 681), (894, 850, 852), (846, 845, 679), (859, 846, 895), (858, 844, 846), (896, 841, 843), (669, 828, 841), (828, 827, 897), (898, 839, 840), (875, 836, 838), (874, 855, 836), (900, 1062, 836), (902, 834, 833), (843, 834, 902), (842, 832, 834), (831, 830, 893), (817, 831, 671), (903, 829, 831), (904, 826, 828), (654, 812, 826), (812, 811, 905), (825, 824, 906), (845, 825, 665), (907, 823, 825), (908, 820, 822), (899, 838, 820), (838, 837, 909), (818, 817, 660), (803, 818, 911), (913, 816, 818), (815, 814, 914), (824, 815, 656), (915, 813, 815), (916, 810, 812), (641, 795, 810), (795, 794, 917), (809, 808, 918), (822, 809, 650), (821, 807, 809), (804, 803, 912), (776, 804, 647), (921, 802, 804), (646, 799, 801), (798, 797, 923), (814, 798, 643), (924, 796, 798), (925, 793, 795), (630, 782, 793), (782, 781, 926), (791, 790, 880), (927, 791, 637), (928, 789, 791), (785, 784, 930), (797, 785, 632), (931, 783, 785), (932, 780, 782), (616, 768, 780), (768, 767, 933), (627, 778, 563), (808, 778, 627), (935, 1041, 778), (777, 776, 920), (764, 777, 624), (937, 775, 777), (774, 773, 938), (788, 774, 621), (787, 772, 774), (771, 770, 939), (784, 771, 618), (940, 769, 771), (941, 766, 768), (942, 755, 766), (755, 1032, 943), (765, 764, 936), (944, 763, 765), (762, 761, 945), (773, 762, 606), (946, 760, 762), (759, 758, 891), (770, 759, 603), (947, 757, 759), (756, 755, 942), (869, 756, 600), (948, 754, 756), (950, 750, 752), (761, 750, 950), (951, 1028, 750), (749, 748, 889), (861, 747, 749), (709, 746, 742), (954, 745, 746), (744, 743, 955), (701, 744, 698), (953, 742, 744), (741, 740, 957), (712, 741, 745), (958, 739, 741), (718, 738, 733), (960, 736, 738), (735, 734, 961), (715, 735, 739), (959, 733, 735), (736, 730, 732), (960, 725, 730), (725, 724, 962), (729, 728, 731), (721, 729, 962), (731, 728, 727), (717, 723, 725), (964, 722, 721), (719, 718, 959), (716, 715, 958), (965, 714, 716), (740, 961, 966), (713, 712, 954), (710, 709, 953), (706, 710, 700), (967, 708, 710), (707, 706, 579), (971, 703, 704), (743, 703, 971), (952, 974, 703), (702, 701, 956), (580, 702, 972), (579, 700, 702), (699, 564, 779), (547, 975, 699), (975, 956, 698), (978, 638, 694), (638, 880, 879), (691, 693, 979), (682, 691, 980), (682, 883, 882), (979, 693, 690), (693, 692, 885), (983, 687, 689), (985, 596, 687), (596, 595, 887), (686, 685, 873), (592, 686, 986), (889, 684, 686), (683, 682, 981), (672, 683, 988), (893, 681, 683), (990, 678, 680), (689, 678, 990), (688, 895, 678), (992, 675, 677), (993, 670, 675), (670, 669, 896), (677, 676, 902), (673, 672, 989), (661, 673, 994), (660, 671, 673), (996, 668, 670), (997, 655, 668), (655, 654, 904), (679, 665, 667), (662, 664, 998), (876, 662, 999), (876, 899, 908), (659, 661, 995), (648, 659, 1000), (648, 912, 911), (906, 656, 658), (1002, 653, 655), (1003, 642, 653), (642, 641, 916), (652, 651, 1004), (664, 652, 1005), (663, 650, 652), (649, 648, 1001), (920, 647, 649), (645, 644, 1006), (657, 645, 1007), (914, 643, 645), (1008, 640, 642), (1009, 631, 640), (631, 630, 925), (1010, 639, 638), (1011, 599, 639), (598, 637, 639), (636, 635, 1012), (923, 632, 634), (629, 631, 1009), (617, 629, 1013), (616, 932, 629), (628, 612, 1015), (651, 628, 1016), (918, 627, 628), (936, 624, 626), (623, 622, 1017), (635, 623, 1018), (929, 621, 623), (930, 618, 620), (615, 617, 1014), (601, 615, 1019), (601, 942, 941), (614, 613, 970), (1022, 614, 1021), (1015, 612, 614), (622, 608, 1024), (938, 606, 608), (939, 603, 605), (602, 601, 1020), (697, 602, 1025), (877, 600, 602), (1026, 597, 599), (1023, 1021, 597), (1021, 970, 969), (594, 596, 985), (607, 594, 1027), (945, 950, 594), (593, 592, 987), (590, 589, 890), (453, 590, 747), (452, 588, 590), (1028, 585, 587), (570, 585, 1028), (1029, 1109, 585), (584, 583, 944), (1030, 1108, 581), (1031, 578, 580), (577, 576, 1032), (443, 577, 754), (1033, 575, 577), (574, 573, 892), (558, 574, 757), (1034, 572, 574), (571, 570, 951), (555, 571, 760), (1035, 569, 571), (568, 567, 937), (583, 568, 763), (1036, 566, 568), (565, 564, 955), (613, 565, 971), (934, 563, 565), (943, 560, 562), (1032, 576, 560), (576, 1103, 1038), (559, 558, 947), (541, 559, 769), (1039, 557, 559), (556, 555, 946), (539, 556, 772), (538, 554, 556), (553, 552, 921), (567, 553, 775), (1040, 551, 553), (1041, 546, 548), (935, 515, 546), (515, 514, 1042), (933, 543, 545), (767, 562, 543), (562, 561, 1043), (542, 541, 940), (526, 542, 783), (1044, 540, 542), (801, 800, 537, 539, 787, 786), (800, 524, 537), (524, 523, 1046), (536, 535, 881), (1031, 536, 789), (973, 534, 536), (533, 532, 919), (550, 533, 792), (1047, 531, 533), (926, 528, 530), (781, 545, 528), (545, 544, 1048), (527, 526, 931), (508, 527, 796), (1049, 525, 527), (922, 522, 524), (521, 520, 913), (552, 521, 802), (1051, 519, 521), (518, 517, 910), (532, 518, 805), (1052, 516, 518), (807, 513, 515), (499, 513, 807), (498, 1094, 513), (917, 510, 512), (794, 530, 510), (530, 529, 1053), (509, 508, 924), (495, 509, 813), (1054, 507, 509), (505, 504, 903), (520, 505, 816), (1056, 503, 505), (848, 470, 502), (470, 469, 1057), (909, 497, 499), (837, 481, 497), (481, 1086, 1058), (496, 495, 915), (472, 496, 823), (1059, 494, 496), (905, 491, 493), (811, 512, 491), (512, 511, 1060), (490, 489, 894), (504, 490, 829), (1061, 488, 490), (476, 487, 832), (475, 485, 487), (501, 484, 835), (482, 481, 837), (458, 482, 1062), (1063, 480, 482), (479, 478, 949), (446, 479, 839), (1064, 477, 479), (897, 474, 476), (827, 493, 474), (493, 492, 1065), (473, 472, 907), (456, 473, 844), (455, 471, 473), (1066, 468, 470), (486, 468, 1066), (467, 466, 1068), (489, 467, 850), (1069, 465, 467), (1070, 462, 464), (461, 460, 878), (459, 458, 900), (589, 459, 854), (1071, 457, 459), (888, 454, 456), (751, 587, 454), (587, 586, 1072), (886, 451, 453), (863, 450, 451), (450, 449, 1073), (884, 448, 450), (1068, 466, 448), (466, 1079, 1074), (447, 446, 898), (535, 447, 865), (1075, 445, 447), (444, 443, 948), (460, 444, 868), (1076, 442, 444), (441, 440, 1033), (422, 441, 442), (1077, 271, 441), (439, 438, 1064), (353, 439, 445), (1078, 437, 439), (1074, 435, 436), (1079, 418, 435), (418, 242, 246), (347, 230, 218), (1073, 429, 431), (449, 436, 429), (436, 245, 1080), (1072, 426, 428), (586, 299, 426), (299, 298, 1081), (425, 424, 1063), (295, 425, 457), (1082, 423, 425), (421, 420, 1045), (311, 421, 462), (1083, 214, 421), (419, 418, 1079), (397, 419, 465), (239, 243, 419), (1067, 401, 416), (401, 400, 1084), (471, 413, 415), (428, 413, 471), (427, 1115, 413), (1065, 410, 412), (492, 395, 410), (395, 289, 292), (409, 408, 1030), (438, 409, 477), (1085, 407, 409), (480, 406, 405), (424, 406, 480), (1087, 404, 406), (485, 399, 401), (412, 399, 485), (412, 411, 291), (398, 397, 1069), (382, 398, 488), (236, 240, 398), (396, 395, 492), (375, 396, 1060), (374, 290, 396), (494, 392, 394), (415, 392, 494), (415, 414, 1089), (1058, 391, 390), (1086, 405, 391), (1090, 389, 391), (368, 388, 500), (1091, 263, 388), (1057, 384, 386), (383, 382, 1061), (366, 383, 503), (233, 237, 383), (1055, 379, 381), (386, 385, 1093), (378, 377, 1049), (394, 378, 507), (393, 376, 378), (373, 375, 511), (529, 359, 373), (359, 358, 286), (1094, 372, 371), (498, 390, 372), (1095, 370, 372), (355, 369, 516), (1096, 260, 369), (367, 366, 1056), (333, 367, 519), (227, 234, 367), (1050, 363, 365), (506, 381, 363), (381, 380, 1097), (362, 361, 1044), (377, 362, 525), (1098, 360, 362), (1048, 357, 359), (544, 343, 357), (343, 342, 283), (356, 355, 1052), (337, 356, 531), (336, 257, 356), (354, 353, 1075), (305, 354, 534), (1099, 352, 354), (1046, 349, 351), (523, 365, 349), (365, 364, 1100), (1045, 420, 348), (1101, 231, 348), (346, 345, 1039), (1044, 361, 346), (361, 1116, 344), (1043, 341, 343), (561, 326, 341), (326, 325, 280), (1042, 340, 339), (514, 371, 340), (371, 1124, 338), (549, 335, 337), (320, 335, 549), (319, 254, 335), (334, 333, 1051), (316, 334, 551), (224, 228, 334), (332, 331, 1035), (351, 332, 554), (350, 330, 332), (329, 328, 1034), (345, 329, 557), (1102, 327, 329), (1038, 324, 326), (1103, 309, 324), (309, 308, 277), (323, 322, 956), (339, 323, 975), (1104, 321, 323), (1037, 318, 320), (303, 248, 251), (317, 316, 1040), (301, 317, 566), (221, 225, 317), (315, 314, 1029), (331, 315, 569), (1105, 313, 315), (312, 311, 1070), (328, 312, 572), (1106, 310, 312), (575, 307, 309), (1033, 440, 307), (440, 1112, 274), (306, 305, 973), (322, 306, 972), (1107, 304, 306), (1108, 302, 303), (408, 302, 1108), (408, 1118, 249), (582, 300, 301), (434, 300, 582), (433, 222, 300), (1109, 297, 299), (314, 297, 1109), (1110, 1113, 297), (296, 295, 1071), (431, 296, 588), (430, 294, 296), (293, 292, 289), (1084, 293, 1111), (400, 291, 293), (288, 290, 374), (1092, 288, 285), (1092, 417, 1111), (287, 286, 358), (1093, 287, 282), (385, 285, 287), (284, 283, 342), (1097, 284, 279), (380, 282, 284), (281, 280, 325), (1100, 281, 276), (364, 279, 281), (278, 277, 308), (330, 278, 273), (350, 276, 278), (275, 274, 1112), (313, 275, 270), (1105, 273, 275), (272, 271, 1077), (1113, 272, 267), (1110, 270, 272), (269, 268, 266), (427, 1081, 269), (298, 267, 269), (1115, 265, 262), (1115, 427, 1114), (264, 263, 1091), (1089, 264, 259), (414, 262, 264), (261, 260, 1096), (376, 261, 256), (393, 259, 261), (253, 258, 257), (1116, 360, 258), (1098, 256, 258), (255, 254, 319), (1102, 344, 255), (1116, 253, 255), (1117, 252, 251), (1106, 327, 252), (1102, 250, 252), (215, 247, 249), (1083, 310, 247), (310, 1106, 1117), (1119, 244, 246), (1082, 294, 244), (294, 430, 1080), (1120, 241, 243), (1087, 423, 241), (423, 1082, 1119), (1121, 238, 240), (1090, 404, 238), (404, 1087, 1120), (1122, 235, 237), (389, 235, 1122), (1090, 1121, 235), (1123, 232, 234), (1124, 370, 232), (370, 1095, 1122), (1125, 229, 231), (1085, 437, 229), (437, 1078, 1126), (1127, 226, 228), (338, 226, 1127), (1124, 1123, 226), (1128, 223, 225), (1107, 321, 223), (321, 1104, 1127), (220, 222, 433), (1099, 304, 220), (304, 1107, 1128), (219, 218, 230), (352, 219, 1126), (1099, 217, 219), (216, 215, 1118), (1125, 216, 407), (1101, 214, 216), (1129, 211, 213), (95, 873, 872), (1133, 103, 208), (103, 102, 1134), (1134, 205, 207), (102, 100, 205), (1135, 203, 204), (202, 201, 1137), (93, 202, 190), (1133, 200, 202), (1139, 196, 197), (82, 89, 196), (1129, 1130, 1140), (192, 191, 1141), (85, 192, 178), (1138, 190, 192), (1142, 187, 189), (72, 83, 187), (83, 82, 1139), (1143, 184, 186), (1140, 181, 183), (1130, 80, 181), (80, 79, 1144), (76, 178, 180), (74, 177, 184), (1147, 174, 176), (173, 172, 182), (69, 173, 1144), (1148, 171, 173), (1149, 168, 170), (60, 65, 168), (65, 64, 1147), (1151, 164, 166), (52, 61, 164), (61, 60, 1149), (161, 163, 1152), (57, 161, 171), (57, 1186, 34), (160, 159, 167), (55, 160, 1150), (1154, 158, 160), (1155, 53, 155), (53, 52, 1151), (154, 153, 1156), (46, 154, 158), (1157, 149, 150), (1163, 130, 141), (143, 138, 134, 146, 145, 142, 1161), (145, 136, 139), (136, 1163, 1162), (137, 136, 145), (127, 137, 1160), (126, 135, 137), (1165, 132, 133), (129, 119, 132), (131, 130, 1163), (133, 131, 135), (1159, 124, 128), (124, 123, 1166), (147, 125, 127), (148, 122, 124), (109, 108, 1167), (1167, 120, 121), (108, 117, 120), (1166, 118, 119), (123, 121, 118), (1168, 116, 117), (111, 115, 116), (115, 114, 1158), (1169, 113, 115), (1170, 42, 113), (1171, 110, 149), (1171, 1170, 1169), (112, 111, 1168), (162, 33, 106), (92, 101, 103), (980, 101, 92), (979, 1173, 101), (1173, 99, 100), (979, 982, 99), (985, 983, 97), (983, 984, 1175), (986, 96, 38), (873, 95, 96), (94, 93, 1138), (988, 94, 84), (981, 92, 94), (90, 91, 98), (990, 90, 1175), (990, 991, 1176), (1177, 87, 89), (993, 992, 87), (86, 85, 76), (994, 86, 1178), (989, 84, 86), (997, 996, 81), (996, 993, 1177), (213, 78, 80), (999, 78, 213), (998, 1180, 78), (995, 1178, 75), (1003, 1002, 71), (70, 69, 79), (1005, 70, 1180), (1004, 68, 70), (1007, 67, 73), (1006, 66, 67), (1181, 63, 65), (1009, 1008, 63), (1008, 1003, 1179), (59, 61, 52), (1013, 59, 1182), (1009, 1181, 59), (58, 57, 1148), (1016, 58, 68), (1015, 49, 58), (56, 55, 1153), (1018, 56, 62), (1017, 54, 56), (43, 51, 53), (1019, 51, 43), (1014, 1182, 51), (50, 49, 1015), (1183, 50, 1022), (1170, 48, 50), (47, 46, 1154), (1024, 47, 54), (45, 44, 1131), (1025, 45, 104), (1020, 43, 45), (1183, 41, 42), (1023, 1026, 41), (985, 1174, 39), (152, 151, 1184), (153, 36, 30), (35, 34, 1186), (1171, 35, 48), (1157, 33, 35), (157, 156, 1187), (32, 31, 27), (159, 32, 1188), (1156, 30, 32), (1152, 163, 29), (163, 162, 1172), (156, 166, 28), (166, 165, 1190), (165, 170, 26), (170, 169, 1191), (172, 25, 1192), (172, 1152, 1189), (1191, 23, 24), (169, 176, 23), (176, 175, 1193), (13, 20, 22), (194, 183, 20), (183, 182, 1192), (1193, 17, 19), (175, 189, 17), (189, 188, 1195), (1137, 15, 16), (194, 13, 14), (1195, 11, 12), (188, 197, 11), (201, 10, 15), (1132, 9, 10), (1184, 7, 8), (151, 204, 7), (1197, 5, 6), (209, 207, 5), (37, 8, 3), (18, 12, 2), (1194, 22, 0), (1203, 1204, 1202), (1202, 1204, 1205), (1206, 1208, 1209), (1206, 1209, 1207), (1208, 1210, 1211), (1208, 1211, 1209), (1206, 1207, 1204, 1203, 1277, 1208), (1211, 1215, 1212), (1211, 1212, 1216), (1209, 1211, 1216), (1218, 1215, 1210, 1217), (1210, 1215, 1211), (1217, 1220, 1218), (1218, 1220, 1219), (1221, 1220, 1217, 1222, 1223), (1222, 1225, 1226), (1222, 1226, 1223), (1225, 1227, 1228), (1225, 1228, 1226), (1227, 1231, 1232), (1227, 1232, 1228), (1231, 1233, 1234), (1231, 1234, 1232), (1233, 1236, 1237), (1233, 1237, 1234), (1224, 1233, 1231), (1236, 1238, 1239), (1236, 1239, 1237), (1235, 1236, 1233), (1235, 1233, 1224), (1236, 1235, 1230), (1236, 1230, 1238), (1243, 1244, 1245), (1242, 1243, 1240), (1242, 1240, 1229), (1244, 1246, 1247), (1244, 1247, 1245), (1243, 1242, 1241), (1243, 1241, 1244), (1246, 1248, 1249), (1246, 1249, 1247), (1248, 1250, 1251), (1248, 1251, 1249), (1250, 1252, 1253), (1250, 1253, 1251), (1252, 1254, 1255), (1252, 1255, 1253), (1254, 1256, 1257), (1254, 1257, 1255), (1262, 1260, 1256, 1259, 1261), (1256, 1260, 1257), (1202, 1201, 1262, 1261, 1258, 1203), (1241, 1242, 1229, 1230, 1235, 1224, 1231, 1227, 1225, 1222, 1217, 1210, 1213, 1214, 1277, 1203, 1258, 1201, 1202, 1205, 1204, 1207, 1209, 1216, 1212, 1215, 1218, 1219, 1220, 1221, 1223, 1226, 1228, 1232, 1234, 1237, 1239, 1238, 1240, 1243, 1245, 1247, 1249, 1251, 1253, 1255, 1257, 1260, 1259, 1256, 1254, 1252, 1250, 1248, 1246, 1244), (1259, 1260, 1262, 1201, 1258, 1261), (1263, 1264, 1240), (1263, 1240, 1238), (1264, 1229, 1240), (1268, 1213, 1265, 1266, 1267), (1269, 1270, 1271), (1267, 1275, 1274, 1273, 1272, 1271, 1270, 1268), (1266, 1267, 1275, 1274, 1273, 1272, 1271, 1269, 1270, 1268, 1213, 1276, 1277, 1265), (1276, 1213, 1210), (1276, 1210, 1208), (1213, 1265, 1277, 1214), (1277, 1276, 1208), (1279, 1278, 1280), (1279, 1280, 1281), (1281, 1280, 1283), (1281, 1283, 1284), (1282, 1279, 1281, 1337), (1285, 1286, 1287), (1288, 1284, 1285), (1282, 1278, 1279), (1292, 1293, 1294), (1289, 1291, 1287), (1289, 1287, 1292), (1295, 1294, 1293, 1297), (1290, 1289, 1292), (1290, 1292, 1294), (1295, 1297, 1298), (1298, 1297, 1299), (1298, 1299, 1300), (1300, 1299, 1302), (1303, 1300, 1302, 1296, 1304), (1305, 1306, 1307), (1304, 1301, 1308), (1304, 1308, 1310, 1311, 1303), (1308, 1301, 1309), (1308, 1309, 1310), (1311, 1310, 1312), (1311, 1312, 1263), (1263, 1312, 1313), (1263, 1313, 1264), (1264, 1313, 1316), (1264, 1316, 1317), (1313, 1314, 1316), (1317, 1316, 1318), (1317, 1318, 1319), (1316, 1314, 1315), (1316, 1315, 1318), (1319, 1318, 1322), (1319, 1322, 1323), (1321, 1320, 1324), (1321, 1324, 1325), (1323, 1322, 1326), (1323, 1326, 1327), (1306, 1305, 1325), (1306, 1325, 1324), (1301, 1304, 1296, 1302, 1299, 1297, 1293, 1292, 1287, 1286, 1285, 1284, 1283, 1291, 1289, 1290, 1294, 1295, 1298, 1300, 1303, 1311, 1263, 1238, 1230, 1229, 1264, 1317, 1319, 1323, 1320, 1321, 1322, 1318, 1315, 1314, 1313, 1312, 1310, 1309), (1322, 1321, 1326), (1327, 1326, 1328), (1327, 1328, 1329), (1320, 1323, 1327), (1326, 1321, 1325), (1326, 1325, 1328), (1329, 1328, 1330), (1329, 1330, 1331), (1324, 1320, 1327), (1324, 1327, 1329), (1328, 1325, 1305), (1328, 1305, 1330), (1331, 1330, 1332), (1331, 1332, 1333), (1306, 1324, 1329), (1306, 1329, 1331), (1333, 1332, 1335), (1333, 1335, 1336), (1307, 1306, 1331), (1307, 1331, 1333), (1336, 1335, 1338), (1336, 1338, 1339), (1334, 1307, 1333), (1334, 1333, 1336), (1340, 1339, 1338, 1282), (1337, 1339, 1340), (1282, 1337, 1340), (1341, 1342, 1343), (1341, 1343, 1344), (1345, 1341, 1346), (1345, 1346, 1347), (1348, 1349, 1342), (1348, 1342, 1350), (1347, 1346, 1349), (1347, 1349, 1348), (1346, 1341, 1344), (1346, 1344, 1351), (1349, 1346, 1351), (1349, 1351, 1352), (1343, 1353, 1354), (1343, 1354, 1344), (1344, 1354, 1355), (1344, 1355, 1351), (1351, 1355, 1356), (1351, 1356, 1352), (1353, 1357, 1358), (1353, 1358, 1354), (1354, 1358, 1359), (1354, 1359, 1355), (1356, 1360, 1357), (1356, 1357, 1353), (1355, 1359, 1360), (1355, 1360, 1356), (1352, 1356, 1353), (1352, 1353, 1343), (1357, 1361, 1362), (1357, 1362, 1358), (1358, 1362, 1363), (1358, 1363, 1359), (1360, 1364, 1361), (1360, 1361, 1357), (1362, 1361, 1365), (1362, 1365, 1366), (1364, 1367, 1365), (1364, 1365, 1361), (1363, 1368, 1367), (1363, 1367, 1364), (1359, 1363, 1364), (1359, 1364, 1360), (1366, 1365, 1369), (1367, 1369, 1365), (1362, 1366, 1368), (1362, 1368, 1363), (1373, 1371, 1375), (1373, 1366, 1369, 1371), (1345, 1376, 1377), (1345, 1377, 1347), (1371, 1369, 1367, 1368, 1366, 1373, 1375, 1378, 1374, 1372, 1370), (1370, 1372, 1375), (1370, 1375, 1371), (1348, 1379, 1350), (1372, 1374, 1378), (1372, 1378, 1375), (1350, 1379, 1376), (1350, 1376, 1345), (1345, 1350, 1342), (1345, 1342, 1341), (1342, 1349, 1352), (1342, 1352, 1343), (1338, 1335, 1332, 1330, 1305, 1307, 1334, 1336, 1339, 1337, 1281, 1284, 1288, 1291, 1283, 1280, 1278, 1282), (1377, 1285, 1287), (1379, 1380, 1381), (1379, 1381, 1376), (1377, 1376, 1381, 1380, 1285), (1348, 1347, 1377, 1287, 1291, 1288, 1285, 1380, 1379), (1385, 1386, 1387), (1385, 1387, 1388), (1390, 1383, 1384), (1390, 1384, 1391), (1393, 1395, 1391), (1393, 1391, 1384), (1397, 1385, 1388), (1397, 1388, 1398), (1399, 1382, 1386), (1400, 1389, 1383), (1400, 1383, 1390), (1402, 1399, 1386), (1402, 1386, 1385), (1388, 1400, 1401), (1388, 1401, 1398), (1387, 1389, 1400), (1387, 1400, 1388), (1403, 1404, 1396), (1396, 1395, 1393), (1393, 1392, 1394), (1394, 1405, 1403), (1403, 1396, 1393), (1393, 1394, 1403), (1398, 1406, 1397), (1385, 1397, 1406, 1398, 1401, 1400, 1390, 1391, 1395, 1396, 1404, 1403, 1405, 1394, 1392, 1393, 1384, 1383, 1389, 1387, 1386, 1382, 1399, 1402)])
me_flamingo.use_remesh_fix_poles = True
me_flamingo.use_remesh_preserve_attributes = False
me_flamingo.use_mirror_vertex_groups = False
me_flamingo.update()
me_net = bpy.data.meshes.new('net')
me_net.from_pydata([(0.5774, 0.0, 1.0), (0.7217, 0.0, 0.75), (0.2887, 0.0, 1.0), (0.433, 0.0, 0.75), (0.866, 0.0, 0.5), (0.5774, 0.0, 0.5), (1.01, 0.0, 0.25), (0.7217, 0.0, 0.25), (1.155, 0.0, 0.0), (0.866, 0.0, 0.0), (1.01, 0.0, -0.25), (0.0, 0.0, 1.0), (0.1443, 0.0, 0.75), (0.2887, 0.0, 0.5), (0.433, 0.0, 0.25), (0.5774, 0.0, 0.0), (0.7217, 0.0, -0.25), (0.866, 0.0, -0.5), (-0.2887, 0.0, 1.0), (-0.1443, 0.0, 0.75), (0.0, 0.0, 0.5), (0.1443, 0.0, 0.25), (0.2887, 0.0, 0.0), (0.433, 0.0, -0.25), (0.5774, 0.0, -0.5), (0.7217, 0.0, -0.75), (-0.5774, 0.0, 1.0), (-0.433, 0.0, 0.75), (-0.2887, 0.0, 0.5), (-0.1443, 0.0, 0.25), (0.0, 0.0, 0.0), (0.1443, 0.0, -0.25), (0.2887, 0.0, -0.5), (0.433, 0.0, -0.75), (0.5774, 0.0, -1.0), (-0.7217, 0.0, 0.75), (-0.5774, 0.0, 0.5), (-0.433, 0.0, 0.25), (-0.2887, 0.0, 0.0), (-0.1443, 0.0, -0.25), (0.0, 0.0, -0.5), (0.1443, 0.0, -0.75), (0.2887, 0.0, -1.0), (-0.866, 0.0, 0.5), (-0.7217, 0.0, 0.25), (-0.5774, 0.0, 0.0), (-0.433, 0.0, -0.25), (-0.2887, 0.0, -0.5), (-0.1443, 0.0, -0.75), (0.0, 0.0, -1.0), (-1.01, 0.0, 0.25), (-0.866, 0.0, 0.0), (-0.7217, 0.0, -0.25), (-0.5774, 0.0, -0.5), (-0.433, 0.0, -0.75), (-0.2887, 0.0, -1.0), (-1.155, 0.0, 0.0), (-1.01, 0.0, -0.25), (-0.866, 0.0, -0.5), (-0.7217, 0.0, -0.75), (-0.5774, 0.0, -1.0)], [(59, 60), (58, 59), (57, 58), (56, 57), (55, 60), (54, 60), (54, 59), (54, 55), (53, 59), (53, 58), (53, 54), (52, 58), (52, 57), (52, 53), (51, 57), (51, 56), (51, 52), (50, 56), (50, 51), (49, 55), (48, 55), (48, 54), (48, 49), (47, 54), (47, 53), (47, 48), (46, 53), (46, 52), (46, 47), (45, 52), (45, 51), (45, 46), (44, 51), (44, 50), (44, 45), (43, 50), (43, 44), (42, 49), (41, 49), (41, 48), (41, 42), (40, 48), (40, 47), (40, 41), (39, 47), (39, 46), (39, 40), (38, 46), (38, 45), (38, 39), (37, 45), (37, 44), (37, 38), (36, 44), (36, 43), (36, 37), (35, 43), (35, 36), (34, 42), (33, 42), (33, 41), (33, 34), (32, 41), (32, 40), (32, 33), (31, 40), (31, 39), (31, 32), (30, 39), (30, 38), (30, 31), (29, 38), (29, 37), (29, 30), (28, 37), (28, 36), (28, 29), (27, 36), (27, 35), (27, 28), (26, 35), (26, 27), (25, 34), (25, 33), (24, 33), (24, 32), (24, 25), (23, 32), (23, 31), (23, 24), (22, 31), (22, 30), (22, 23), (21, 30), (21, 29), (21, 22), (20, 29), (20, 28), (20, 21), (19, 28), (19, 27), (19, 20), (18, 27), (18, 26), (18, 19), (17, 25), (17, 24), (16, 24), (16, 23), (16, 17), (15, 23), (15, 22), (15, 16), (14, 22), (14, 21), (14, 15), (13, 21), (13, 20), (13, 14), (12, 20), (12, 19), (12, 13), (11, 19), (11, 18), (11, 12), (10, 17), (10, 16), (9, 16), (9, 15), (9, 10), (7, 15), (7, 14), (7, 9), (5, 14), (5, 13), (5, 7), (3, 13), (3, 12), (3, 5), (2, 12), (2, 11), (2, 3), (8, 10), (8, 9), (6, 9), (6, 7), (6, 8), (4, 7), (4, 5), (4, 6), (1, 5), (1, 3), (1, 4), (0, 3), (0, 2), (0, 1)], [])
me_net.materials.append(mat_default_obj_002)
me_net.use_remesh_fix_poles = True
me_net.use_remesh_preserve_attributes = False
me_net.use_mirror_vertex_groups = False
me_net.update()

# ---- objects
ob_light = bpy.data.objects.new('Light', light_light)
ob_camera = bpy.data.objects.new('Camera', cam_camera)
ob_flamingo = bpy.data.objects.new('Flamingo', me_flamingo)
ob_net = bpy.data.objects.new('net', me_net)

# ---- transforms, parenting, visibility, modifiers, constraints
ob_light.location = (4.076, 1.005, 5.904)
ob_light.rotation_euler = (0.6503, 0.05522, 1.866)
ob_light.lock_rotations_4d = False
ob_light.empty_display_type = 'ARROWS'
ob_light.color = (0.0, 0.0, 0.0, 0.0)
ob_light.lineart.crease_threshold = 0.0
ob_camera.location = (7.359, -6.926, 4.958)
ob_camera.rotation_euler = (1.109, 0.0, 0.8149)
ob_camera.lock_rotations_4d = False
ob_camera.empty_display_type = 'ARROWS'
ob_camera.color = (0.0, 0.0, 0.0, 0.0)
ob_camera.display_type = 'WIRE'
ob_camera.lineart.crease_threshold = 0.0
ob_flamingo.location = (0.5101, -0.008089, 0.264)
ob_flamingo.rotation_euler = (1.38, 0.02574, 0.02837)
ob_flamingo.lineart.crease_threshold = 0.0
_vg = ob_flamingo.vertex_groups.new(name='Group')
ob_net.location = (0.2871, -0.1692, 0.932)
ob_net.rotation_euler = (1.571, -0.0, 0.0)
ob_net.lineart.crease_threshold = 0.0

# ---- collection membership
col_collection.objects.link(ob_light)
col_collection.objects.link(ob_camera)
col_collection.objects.link(ob_flamingo)
col_collection.objects.link(ob_net)

# ---- scene / render settings (as saved in the file)
scene.camera = ob_camera
scene.frame_start = 1; scene.frame_end = 250; scene.frame_set(1)
scene.render.engine = 'BLENDER_EEVEE_NEXT'
scene.cycles.use_denoising = False
scene.cycles.samples = 128
scene.cycles.sampling_pattern = 'TABULATED_SOBOL'
scene.cycles.use_adaptive_sampling = False
scene.cycles.use_light_tree = False
scene.view_settings.view_transform = 'Filmic'
bpy.context.view_layer.update()
